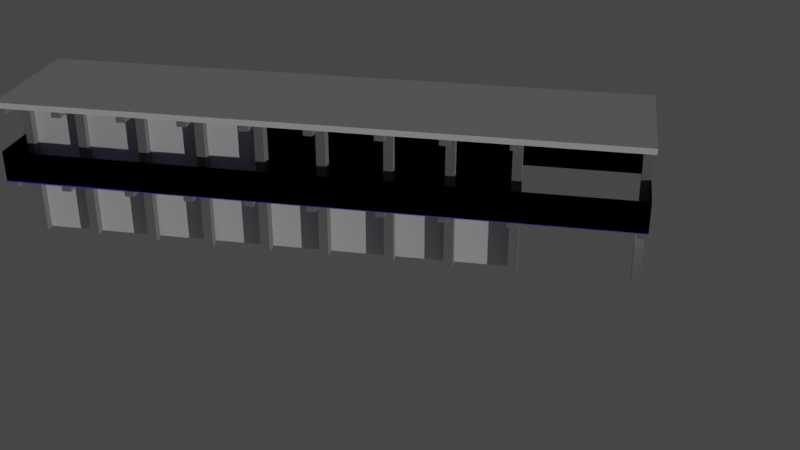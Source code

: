 # Source: Edificio-H.blend  (saved by Blender 2.90.8; exported with 4.5.12 LTS)
import bpy
from mathutils import Matrix  # noqa: F401  (used for matrix-valued properties, if any)

bpy.ops.wm.read_factory_settings(use_empty=True)
scene = bpy.context.scene
scene.name = 'Scene'

# ---- collections
col_collection = bpy.data.collections.new('Collection'); scene.collection.children.link(col_collection)

# ---- materials (node trees are filled in below, after node groups)
mat_material_001 = bpy.data.materials.new('Material.001')
mat_material_001.use_transparent_shadow = False
mat_barandera = bpy.data.materials.new('Barandera')
mat_barandera.use_transparent_shadow = False
mat_barandera.diffuse_color = (0.1169, 0.1003, 0.8, 1.0)
mat_columnas = bpy.data.materials.new('Columnas')
mat_columnas.use_transparent_shadow = False
mat_columnas.diffuse_color = (0.233, 0.233, 0.233, 1.0)

# ---- material node trees
mat_material_001.use_nodes = True; mat_material_001.node_tree.nodes.clear()
_N = mat_material_001.node_tree.nodes; _L = mat_material_001.node_tree.links
n0 = _N.new('ShaderNodeBsdfPrincipled'); n0.name = 'Principled BSDF'; n0.location = (10, 300)
n0.distribution = 'GGX'
n0.subsurface_method = 'BURLEY'
n0.inputs[3].default_value = 1.45
n0.inputs[27].default_value = (0.0, 0.0, 0.0, 1.0)
n0.inputs[28].default_value = 1.0
n1 = _N.new('ShaderNodeOutputMaterial'); n1.name = 'Material Output'; n1.location = (300, 300)
_L.new(n0.outputs[0], n1.inputs[0])
n1.is_active_output = True

# ---- world
world_world = bpy.data.worlds.new('World'); scene.world = world_world
world_world.use_nodes = True; world_world.node_tree.nodes.clear()
_N = world_world.node_tree.nodes; _L = world_world.node_tree.links
n0 = _N.new('ShaderNodeOutputWorld'); n0.name = 'World Output'; n0.location = (300, 300)
n1 = _N.new('ShaderNodeBackground'); n1.name = 'Background'; n1.location = (10, 300)
n1.inputs[0].default_value = (0.05088, 0.05088, 0.05088, 1.0)
_L.new(n1.outputs[0], n0.inputs[0])
n0.is_active_output = True
world_world.color = (0.05088, 0.05088, 0.05088)
world_world.use_sun_shadow = False
world_world.sun_shadow_jitter_overblur = 0.0

# ---- cameras
cam_camera = bpy.data.cameras.new('Camera')
cam_camera.clip_end = 100.0
cam_camera.ortho_scale = 7.314
cam_camera_001 = bpy.data.cameras.new('Camera.001')
cam_camera_001.clip_end = 100.0
cam_camera_001.ortho_scale = 7.314
cam_camera_002 = bpy.data.cameras.new('Camera.002')
cam_camera_002.clip_end = 100.0
cam_camera_002.ortho_scale = 7.314

# ---- lights
light_foco = bpy.data.lights.new('Foco', 'SPOT')
light_foco.transmission_factor = 0.0
light_foco.shadow_soft_size = 0.25
light_foco.shadow_maximum_resolution = 0.006
light_foco.use_absolute_resolution = True
light_foco_001 = bpy.data.lights.new('Foco.001', 'SPOT')
light_foco_001.transmission_factor = 0.0
light_foco_001.shadow_soft_size = 0.25
light_foco_001.shadow_maximum_resolution = 0.006
light_foco_001.use_absolute_resolution = True
light_foco_001.spot_size = 2.896
light_sol = bpy.data.lights.new('Sol', 'SUN')
light_sol.transmission_factor = 0.0
light_sol.energy = 1.0
light_sol.shadow_soft_size = 0.125

# ---- meshes
me_cube = bpy.data.meshes.new('Cube')
me_cube.from_pydata([(1.0, 1.0, 1.0), (1.0, 1.0, -1.0), (1.0, -1.0, 1.0), (1.0, -1.0, -1.0), (-1.0, 1.0, 1.0), (-1.0, 1.0, -1.0), (-1.0, -1.0, 1.0), (-1.0, -1.0, -1.0), (0.6, 1.0, -1.0), (0.2, 1.0, -1.0), (-0.2, 1.0, -1.0), (-0.6, 1.0, -1.0), (0.6, -1.0, 1.0), (0.2, -1.0, 1.0), (-0.2, -1.0, 1.0), (-0.6, -1.0, 1.0), (-0.6, -1.0, -1.0), (-0.2, -1.0, -1.0), (0.2, -1.0, -1.0), (0.6, -1.0, -1.0), (-0.6, 1.0, 1.0), (-0.2, 1.0, 1.0), (0.2, 1.0, 1.0), (0.6, 1.0, 1.0), (-0.8, 1.0, -1.0), (-0.8, -1.0, 1.0), (-0.8, -1.0, -1.0), (-0.8, 1.0, 1.0), (0.0, 1.0, -1.0), (0.0, -1.0, 1.0), (0.0, -1.0, -1.0), (0.0, 1.0, 1.0), (-0.4, 1.0, -1.0), (-0.4, -1.0, 1.0), (-0.4, -1.0, -1.0), (-0.4, 1.0, 1.0), (0.4, 1.0, -1.0), (0.4, -1.0, 1.0), (0.4, -1.0, -1.0), (0.4, 1.0, 1.0), (-0.8, -1.05, 1.0), (-0.8, -1.05, -1.0), (-0.4, -1.039, 1.0), (-0.4, -1.039, -1.0), (0.0, -1.0, 1.0), (0.0, -1.0, -1.0), (0.0, -1.036, 1.0), (0.0, -1.036, -1.0), (0.4, -1.0, 1.0), (0.4, -1.0, -1.0), (0.4, -1.068, 1.0), (0.4, -1.068, -1.0), (0.6, 1.0, 0.9481), (0.6, -1.0, 0.9481)], [], [(27, 4, 6, 25), (26, 25, 6, 7), (7, 6, 4, 5), (1, 0, 2, 3), (24, 27, 20, 11), (32, 35, 21, 10), (28, 31, 22, 9), (36, 39, 23, 8), (24, 11, 16, 26), (32, 10, 17, 34), (28, 9, 18, 30), (36, 8, 19, 38), (38, 37, 13, 18), (30, 29, 14, 17), (34, 33, 15, 16), (39, 22, 13, 37), (31, 21, 14, 29), (35, 20, 15, 33), (5, 24, 26, 7), (5, 4, 27, 24), (16, 15, 25, 26), (20, 27, 25, 15), (22, 31, 29, 13), (18, 13, 29, 30), (10, 28, 30, 17), (10, 21, 31, 28), (21, 35, 33, 14), (17, 14, 33, 34), (11, 32, 34, 16), (11, 20, 35, 32), (23, 39, 37, 12), (19, 12, 37, 38), (9, 36, 38, 18), (9, 22, 39, 36), (26, 25, 40, 41), (34, 33, 42, 43), (45, 44, 46, 47), (49, 48, 50, 51), (19, 8, 52, 53)])
_uv = me_cube.uv_layers.new(name='UVMap')
_uv.uv.foreach_set('vector', [0.85, 0.5, 0.875, 0.5, 0.875, 0.75, 0.85, 0.75, 0.375, 0.975, 0.625, 0.975, 0.625, 1.0, 0.375, 1.0, 0.375, 0.0, 0.625, 0.0, 0.625, 0.25, 0.375, 0.25, 0.375, 0.5, 0.625, 0.5, 0.625, 0.75, 0.375, 0.75, 0.375, 0.275, 0.625, 0.275, 0.625, 0.3, 0.375, 0.3, 0.375, 0.325, 0.625, 0.325, 0.625, 0.35, 0.375, 0.35, 0.375, 0.375, 0.625, 0.375, 0.625, 0.4, 0.375, 0.4, 0.375, 0.425, 0.625, 0.425, 0.625, 0.45, 0.375, 0.45, 0.15, 0.5, 0.175, 0.5, 0.175, 0.75, 0.15, 0.75, 0.2, 0.5, 0.225, 0.5, 0.225, 0.75, 0.2, 0.75, 0.25, 0.5, 0.275, 0.5, 0.275, 0.75, 0.25, 0.75, 0.3, 0.5, 0.325, 0.5, 0.325, 0.75, 0.3, 0.75, 0.375, 0.825, 0.625, 0.825, 0.625, 0.85, 0.375, 0.85, 0.375, 0.875, 0.625, 0.875, 0.625, 0.9, 0.375, 0.9, 0.375, 0.925, 0.625, 0.925, 0.625, 0.95, 0.375, 0.95, 0.7, 0.5, 0.725, 0.5, 0.725, 0.75, 0.7, 0.75, 0.75, 0.5, 0.775, 0.5, 0.775, 0.75, 0.75, 0.75, 0.8, 0.5, 0.825, 0.5, 0.825, 0.75, 0.8, 0.75, 0.125, 0.5, 0.15, 0.5, 0.15, 0.75, 0.125, 0.75, 0.375, 0.25, 0.625, 0.25, 0.625, 0.275, 0.375, 0.275, 0.375, 0.95, 0.625, 0.95, 0.625, 0.975, 0.375, 0.975, 0.825, 0.5, 0.85, 0.5, 0.85, 0.75, 0.825, 0.75, 0.725, 0.5, 0.75, 0.5, 0.75, 0.75, 0.725, 0.75, 0.375, 0.85, 0.625, 0.85, 0.625, 0.875, 0.375, 0.875, 0.225, 0.5, 0.25, 0.5, 0.25, 0.75, 0.225, 0.75, 0.375, 0.35, 0.625, 0.35, 0.625, 0.375, 0.375, 0.375, 0.775, 0.5, 0.8, 0.5, 0.8, 0.75, 0.775, 0.75, 0.375, 0.9, 0.625, 0.9, 0.625, 0.925, 0.375, 0.925, 0.175, 0.5, 0.2, 0.5, 0.2, 0.75, 0.175, 0.75, 0.375, 0.3, 0.625, 0.3, 0.625, 0.325, 0.375, 0.325, 0.675, 0.5, 0.7, 0.5, 0.7, 0.75, 0.675, 0.75, 0.375, 0.8, 0.625, 0.8, 0.625, 0.825, 0.375, 0.825, 0.275, 0.5, 0.3, 0.5, 0.3, 0.75, 0.275, 0.75, 0.375, 0.4, 0.625, 0.4, 0.625, 0.425, 0.375, 0.425, 0.375, 0.975, 0.625, 0.975, 0.625, 0.975, 0.375, 0.975, 0.375, 0.925, 0.625, 0.925, 0.625, 0.925, 0.375, 0.925, 0.0, 0.0, 0.0, 0.0, 0.0, 0.0, 0.0, 0.0, 0.0, 0.0, 0.0, 0.0, 0.0, 0.0, 0.0, 0.0, 0.325, 0.75, 0.325, 0.5, 0.325, 0.5, 0.325, 0.75])
me_cube.materials.append(mat_material_001)
me_cube.use_remesh_preserve_volume = False
me_cube.use_remesh_preserve_attributes = False
me_cube.use_mirror_vertex_groups = False
me_cube.update()
me_cube_001 = bpy.data.meshes.new('Cube.001')
me_cube_001.from_pydata([(1.0, 1.0, 1.0), (1.0, 1.0, -1.0), (1.0, -1.0, 1.0), (1.0, -1.0, -1.0), (-1.0, 1.0, 1.0), (-1.0, 1.0, -1.0), (-1.0, -1.0, 1.0), (-1.0, -1.0, -1.0), (0.6, 1.0, -1.0), (0.2, 1.0, -1.0), (-0.2, 1.0, -1.0), (-0.6, 1.0, -1.0), (0.6, -1.0, 1.0), (0.2, -1.0, 1.0), (-0.2, -1.0, 1.0), (-0.6, -1.0, 1.0), (-0.6, -1.0, -1.0), (-0.2, -1.0, -1.0), (0.2, -1.0, -1.0), (0.6, -1.0, -1.0), (-0.6, 1.0, 1.0), (-0.2, 1.0, 1.0), (0.2, 1.0, 1.0), (0.6, 1.0, 1.0)], [], [(20, 4, 6, 15), (16, 15, 6, 7), (7, 6, 4, 5), (1, 0, 2, 3), (8, 23, 0, 1), (5, 4, 20, 11), (11, 20, 21, 10), (10, 21, 22, 9), (9, 22, 23, 8), (5, 11, 16, 7), (11, 10, 17, 16), (10, 9, 18, 17), (9, 8, 19, 18), (19, 12, 13, 18), (18, 13, 14, 17), (17, 14, 15, 16), (0, 23, 12, 2), (23, 22, 13, 12), (22, 21, 14, 13), (21, 20, 15, 14)])
_uv = me_cube_001.uv_layers.new(name='UVMap')
_uv.uv.foreach_set('vector', [0.825, 0.5, 0.875, 0.5, 0.875, 0.75, 0.825, 0.75, 0.375, 0.95, 0.625, 0.95, 0.625, 1.0, 0.375, 1.0, 0.375, 0.0, 0.625, 0.0, 0.625, 0.25, 0.375, 0.25, 0.375, 0.5, 0.625, 0.5, 0.625, 0.75, 0.375, 0.75, 0.375, 0.45, 0.625, 0.45, 0.625, 0.5, 0.375, 0.5, 0.375, 0.25, 0.625, 0.25, 0.625, 0.3, 0.375, 0.3, 0.375, 0.3, 0.625, 0.3, 0.625, 0.35, 0.375, 0.35, 0.375, 0.35, 0.625, 0.35, 0.625, 0.4, 0.375, 0.4, 0.375, 0.4, 0.625, 0.4, 0.625, 0.45, 0.375, 0.45, 0.125, 0.5, 0.175, 0.5, 0.175, 0.75, 0.125, 0.75, 0.175, 0.5, 0.225, 0.5, 0.225, 0.75, 0.175, 0.75, 0.225, 0.5, 0.275, 0.5, 0.275, 0.75, 0.225, 0.75, 0.275, 0.5, 0.325, 0.5, 0.325, 0.75, 0.275, 0.75, 0.375, 0.8, 0.625, 0.8, 0.625, 0.85, 0.375, 0.85, 0.375, 0.85, 0.625, 0.85, 0.625, 0.9, 0.375, 0.9, 0.375, 0.9, 0.625, 0.9, 0.625, 0.95, 0.375, 0.95, 0.625, 0.5, 0.675, 0.5, 0.675, 0.75, 0.625, 0.75, 0.675, 0.5, 0.725, 0.5, 0.725, 0.75, 0.675, 0.75, 0.725, 0.5, 0.775, 0.5, 0.775, 0.75, 0.725, 0.75, 0.775, 0.5, 0.825, 0.5, 0.825, 0.75, 0.775, 0.75])
me_cube_001.use_remesh_preserve_volume = False
me_cube_001.use_remesh_preserve_attributes = False
me_cube_001.use_mirror_vertex_groups = False
me_cube_001.update()
me_cube_002 = bpy.data.meshes.new('Cube.002')
me_cube_002.from_pydata([(1.0, 1.0, 1.0), (1.0, 1.0, -1.0), (1.0, -1.0, 1.0), (1.0, -1.0, -1.0), (-1.0, 1.0, 1.0), (-1.0, 1.0, -1.0), (-1.0, -1.0, 1.0), (-1.0, -1.0, -1.0), (0.6, 1.0, -1.0), (0.2, 1.0, -1.0), (-0.2, 1.0, -1.0), (-0.6, 1.0, -1.0), (0.6, -1.0, 1.0), (0.2, -1.0, 1.0), (-0.2, -1.0, 1.0), (-0.6, -1.112, 1.0), (-0.6, -1.112, -1.0), (-0.2, -1.0, -1.0), (0.2, -1.0, -1.0), (0.6, -1.0, -1.0), (-0.6, 1.0, 1.0), (-0.2, 1.0, 1.0), (0.2, 1.0, 1.0), (0.6, 1.0, 1.0), (-0.6, -1.296, 1.0), (-0.6, -1.296, -1.0), (-0.2, -1.0, 1.0), (-0.2, -1.0, -1.0), (-0.2, -1.0, 1.0), (-0.2, -1.0, -1.0), (-0.2, -1.0, 1.0), (-0.2, -1.0, -1.0), (-0.2, -1.345, 1.0), (-0.2, -1.345, -1.0), (0.2, -1.139, 1.0), (0.2, -1.139, -1.0), (0.6, -1.122, 1.0), (0.6, -1.122, -1.0), (-0.8, 1.0, -1.0), (-0.8, -1.056, 1.0), (-0.8, -1.056, -1.0), (-0.8, 1.0, 1.0), (-0.4, 1.0, -1.0), (-0.4, -1.056, 1.0), (-0.4, -1.056, -1.0), (-0.4, 1.0, 1.0), (0.0, 1.0, -1.0), (0.0, -1.0, 1.0), (0.0, -1.0, -1.0), (0.0, 1.0, 1.0), (0.4, 1.0, -1.0), (0.4, -1.0, 1.0), (0.4, -1.0, -1.0), (0.4, 1.0, 1.0), (0.8, 1.0, 1.0), (0.8, 1.0, -1.0), (-0.6815, -1.089, -1.0), (-0.6815, 1.0, 1.0), (-0.6815, 1.0, -1.0), (-0.6815, -1.089, 1.0), (-0.515, 1.0, -1.0), (-0.515, -1.088, 1.0), (-0.515, -1.088, -1.0), (-0.515, 1.0, 1.0), (0.07636, -1.0, -1.0), (0.07636, 1.0, 1.0), (0.07636, 1.0, -1.0), (0.07636, -1.0, 1.0), (0.2875, 1.0, -1.0), (0.2875, -1.0, 1.0), (0.2875, -1.0, -1.0), (0.2875, 1.0, 1.0), (0.6, 1.0, 1.021), (0.6, -1.0, 1.021)], [], [(41, 4, 6, 39), (40, 39, 6, 7), (7, 6, 4, 5), (1, 0, 2, 3), (55, 54, 0, 1), (58, 57, 20, 11), (42, 45, 21, 10), (66, 65, 22, 9), (50, 53, 23, 8), (58, 11, 16, 56), (42, 10, 17, 44), (66, 9, 18, 64), (50, 8, 19, 52), (70, 69, 13, 18), (48, 47, 14, 17), (62, 61, 15, 16), (71, 22, 13, 69), (49, 21, 14, 47), (63, 20, 15, 61), (16, 15, 24, 25), (27, 26, 28, 29), (29, 28, 30, 31), (31, 30, 32, 33), (13, 18, 35, 34), (12, 19, 37, 36), (5, 38, 40, 7), (5, 4, 41, 38), (56, 59, 39, 40), (57, 41, 39, 59), (21, 45, 43, 14), (17, 14, 43, 44), (60, 42, 44, 62), (60, 63, 45, 42), (65, 49, 47, 67), (64, 67, 47, 48), (10, 46, 48, 17), (10, 21, 49, 46), (23, 53, 51, 12), (19, 12, 51, 52), (68, 50, 52, 70), (68, 71, 53, 50), (8, 23, 54, 55), (20, 57, 59, 15), (16, 15, 59, 56), (38, 58, 56, 40), (38, 41, 57, 58), (11, 20, 63, 60), (11, 60, 62, 16), (45, 63, 61, 43), (44, 43, 61, 62), (18, 13, 67, 64), (22, 65, 67, 13), (46, 66, 64, 48), (46, 49, 65, 66), (9, 22, 71, 68), (9, 68, 70, 18), (53, 71, 69, 51), (52, 51, 69, 70), (19, 8, 72, 73)])
_uv = me_cube_002.uv_layers.new(name='UVMap')
_uv.uv.foreach_set('vector', [0.85, 0.5, 0.875, 0.5, 0.875, 0.75, 0.85, 0.75, 0.375, 0.975, 0.625, 0.975, 0.625, 1.0, 0.375, 1.0, 0.375, 0.0, 0.625, 0.0, 0.625, 0.25, 0.375, 0.25, 0.375, 0.5, 0.625, 0.5, 0.625, 0.75, 0.375, 0.75, 0.375, 0.475, 0.625, 0.475, 0.625, 0.5, 0.375, 0.5, 0.375, 0.2898, 0.625, 0.2898, 0.625, 0.3, 0.375, 0.3, 0.375, 0.325, 0.625, 0.325, 0.625, 0.35, 0.375, 0.35, 0.375, 0.3845, 0.625, 0.3845, 0.625, 0.4, 0.375, 0.4, 0.375, 0.425, 0.625, 0.425, 0.625, 0.45, 0.375, 0.45, 0.1648, 0.5, 0.175, 0.5, 0.175, 0.75, 0.1648, 0.75, 0.2, 0.5, 0.225, 0.5, 0.225, 0.75, 0.2, 0.75, 0.2595, 0.5, 0.275, 0.5, 0.275, 0.75, 0.2595, 0.75, 0.3, 0.5, 0.325, 0.5, 0.325, 0.75, 0.3, 0.75, 0.375, 0.8391, 0.625, 0.8391, 0.625, 0.85, 0.375, 0.85, 0.375, 0.875, 0.625, 0.875, 0.625, 0.9, 0.375, 0.9, 0.375, 0.9394, 0.625, 0.9394, 0.625, 0.95, 0.375, 0.95, 0.7141, 0.5, 0.725, 0.5, 0.725, 0.75, 0.7141, 0.75, 0.75, 0.5, 0.775, 0.5, 0.775, 0.75, 0.75, 0.75, 0.8144, 0.5, 0.825, 0.5, 0.825, 0.75, 0.8144, 0.75, 0.375, 0.95, 0.625, 0.95, 0.625, 0.95, 0.375, 0.95, 0.0, 0.0, 0.0, 0.0, 0.0, 0.0, 0.0, 0.0, 0.0, 0.0, 0.0, 0.0, 0.0, 0.0, 0.0, 0.0, 0.0, 0.0, 0.0, 0.0, 0.0, 0.0, 0.0, 0.0, 0.625, 0.85, 0.375, 0.85, 0.375, 0.85, 0.625, 0.85, 0.625, 0.8, 0.375, 0.8, 0.375, 0.8, 0.625, 0.8, 0.125, 0.5, 0.15, 0.5, 0.15, 0.75, 0.125, 0.75, 0.375, 0.25, 0.625, 0.25, 0.625, 0.275, 0.375, 0.275, 0.375, 0.9602, 0.625, 0.9602, 0.625, 0.975, 0.375, 0.975, 0.8352, 0.5, 0.85, 0.5, 0.85, 0.75, 0.8352, 0.75, 0.775, 0.5, 0.8, 0.5, 0.8, 0.75, 0.775, 0.75, 0.375, 0.9, 0.625, 0.9, 0.625, 0.925, 0.375, 0.925, 0.1856, 0.5, 0.2, 0.5, 0.2, 0.75, 0.1856, 0.75, 0.375, 0.3106, 0.625, 0.3106, 0.625, 0.325, 0.375, 0.325, 0.7405, 0.5, 0.75, 0.5, 0.75, 0.75, 0.7405, 0.75, 0.375, 0.8655, 0.625, 0.8655, 0.625, 0.875, 0.375, 0.875, 0.225, 0.5, 0.25, 0.5, 0.25, 0.75, 0.225, 0.75, 0.375, 0.35, 0.625, 0.35, 0.625, 0.375, 0.375, 0.375, 0.675, 0.5, 0.7, 0.5, 0.7, 0.75, 0.675, 0.75, 0.375, 0.8, 0.625, 0.8, 0.625, 0.825, 0.375, 0.825, 0.2859, 0.5, 0.3, 0.5, 0.3, 0.75, 0.2859, 0.75, 0.375, 0.4109, 0.625, 0.4109, 0.625, 0.425, 0.375, 0.425, 0.375, 0.45, 0.625, 0.45, 0.625, 0.475, 0.375, 0.475, 0.825, 0.5, 0.8352, 0.5, 0.8352, 0.75, 0.825, 0.75, 0.375, 0.95, 0.625, 0.95, 0.625, 0.9602, 0.375, 0.9602, 0.15, 0.5, 0.1648, 0.5, 0.1648, 0.75, 0.15, 0.75, 0.375, 0.275, 0.625, 0.275, 0.625, 0.2898, 0.375, 0.2898, 0.375, 0.3, 0.625, 0.3, 0.625, 0.3106, 0.375, 0.3106, 0.175, 0.5, 0.1856, 0.5, 0.1856, 0.75, 0.175, 0.75, 0.8, 0.5, 0.8144, 0.5, 0.8144, 0.75, 0.8, 0.75, 0.375, 0.925, 0.625, 0.925, 0.625, 0.9394, 0.375, 0.9394, 0.375, 0.85, 0.625, 0.85, 0.625, 0.8655, 0.375, 0.8655, 0.725, 0.5, 0.7405, 0.5, 0.7405, 0.75, 0.725, 0.75, 0.25, 0.5, 0.2595, 0.5, 0.2595, 0.75, 0.25, 0.75, 0.375, 0.375, 0.625, 0.375, 0.625, 0.3845, 0.375, 0.3845, 0.375, 0.4, 0.625, 0.4, 0.625, 0.4109, 0.375, 0.4109, 0.275, 0.5, 0.2859, 0.5, 0.2859, 0.75, 0.275, 0.75, 0.7, 0.5, 0.7141, 0.5, 0.7141, 0.75, 0.7, 0.75, 0.375, 0.825, 0.625, 0.825, 0.625, 0.8391, 0.375, 0.8391, 0.325, 0.75, 0.325, 0.5, 0.325, 0.5, 0.325, 0.75])
me_cube_002.materials.append(mat_material_001)
me_cube_002.use_remesh_preserve_volume = False
me_cube_002.use_remesh_preserve_attributes = False
me_cube_002.use_mirror_vertex_groups = False
me_cube_002.update()
me_cube_003 = bpy.data.meshes.new('Cube.003')
me_cube_003.from_pydata([(1.0, 1.0, -0.1777), (1.0, 1.0, -1.006), (1.0, -1.0, -0.1777), (1.0, -1.0, -1.006), (-1.0, 1.0, -0.1777), (-1.0, 1.0, -1.006), (-1.0, -1.0, -0.1777), (-1.0, -1.0, -1.006), (0.6, 1.0, -1.006), (0.2, 1.0, -1.006), (-0.2, 1.0, -1.006), (-0.6, 1.0, -1.006), (0.6, -1.0, -0.1777), (0.2, -1.0, -0.1777), (-0.2, -1.0, -0.1777), (-0.6, -1.0, -0.1777), (-0.6, -1.0, -1.006), (-0.2, -1.0, -1.006), (0.2, -1.0, -1.006), (0.6, -1.0, -1.006), (-0.6, 1.0, -0.1777), (-0.2, 1.0, -0.1777), (0.2, 1.0, -0.1777), (0.6, 1.0, -0.1777), (1.0, 1.0, -0.1777), (1.0, -1.0, -0.1777), (-1.0, 1.0, -0.1777), (-1.0, -1.0, -0.1777), (0.6, -1.0, -0.1777), (0.2, -1.0, -0.1777), (-0.2, -1.0, -0.1777), (-0.6, -1.0, -0.1777), (-0.6, 1.0, -0.1777), (-0.2, 1.0, -0.1777), (0.2, 1.0, -0.1777), (0.6, 1.0, -0.1777), (-0.6, -1.0, -0.9725), (-1.0, -1.0, -0.9725), (-1.0, 1.0, -0.9725), (-0.6, 1.0, -0.9725), (1.0, 1.0, -0.9873), (1.0, -1.0, -0.9873), (0.6, 1.0, -0.9873), (0.6, -1.0, -0.9873), (0.2, -1.0, -0.9873), (-0.2, -1.0, -0.9873), (-0.6, -1.0, -0.9873), (-0.6, 1.0, -0.9873), (-0.2, 1.0, -0.9873), (0.2, 1.0, -0.9873)], [], [(6, 15, 36, 37), (16, 15, 6, 7), (7, 6, 4, 5), (8, 1, 3, 19), (1, 0, 2, 3), (5, 11, 16, 7), (11, 10, 17, 16), (10, 9, 18, 17), (9, 8, 19, 18), (3, 2, 12, 19), (19, 12, 13, 18), (18, 13, 14, 17), (17, 14, 15, 16), (2, 0, 40, 41), (13, 12, 43, 44), (0, 2, 25, 24), (2, 12, 28, 25), (4, 6, 27, 26), (20, 4, 26, 32), (12, 13, 29, 28), (23, 0, 24, 35), (20, 21, 33, 32), (23, 12, 28, 35), (13, 14, 30, 29), (21, 22, 34, 33), (22, 13, 29, 34), (14, 15, 31, 30), (22, 23, 35, 34), (21, 14, 30, 33), (15, 20, 32, 31), (6, 15, 31, 27), (39, 38, 37, 36), (4, 6, 37, 38), (40, 42, 43, 41), (42, 49, 44, 43), (49, 48, 45, 44), (48, 47, 46, 45), (14, 13, 44, 45), (15, 14, 45, 46), (12, 2, 41, 43)])
_uv = me_cube_003.uv_layers.new(name='UVMap')
_uv.uv.foreach_set('vector', [0.625, 1.0, 0.625, 0.95, 0.625, 0.95, 0.625, 1.0, 0.375, 0.95, 0.625, 0.95, 0.625, 1.0, 0.375, 1.0, 0.375, 0.0, 0.625, 0.0, 0.625, 0.25, 0.375, 0.25, 0.325, 0.5, 0.375, 0.5, 0.375, 0.75, 0.325, 0.75, 0.375, 0.5, 0.625, 0.5, 0.625, 0.75, 0.375, 0.75, 0.125, 0.5, 0.175, 0.5, 0.175, 0.75, 0.125, 0.75, 0.175, 0.5, 0.225, 0.5, 0.225, 0.75, 0.175, 0.75, 0.225, 0.5, 0.275, 0.5, 0.275, 0.75, 0.225, 0.75, 0.275, 0.5, 0.325, 0.5, 0.325, 0.75, 0.275, 0.75, 0.375, 0.75, 0.625, 0.75, 0.625, 0.8, 0.375, 0.8, 0.375, 0.8, 0.625, 0.8, 0.625, 0.85, 0.375, 0.85, 0.375, 0.85, 0.625, 0.85, 0.625, 0.9, 0.375, 0.9, 0.375, 0.9, 0.625, 0.9, 0.625, 0.95, 0.375, 0.95, 0.625, 0.75, 0.625, 0.5, 0.625, 0.5, 0.625, 0.75, 0.625, 0.85, 0.625, 0.8, 0.625, 0.8, 0.625, 0.85, 0.625, 0.5, 0.625, 0.75, 0.625, 0.75, 0.625, 0.5, 0.625, 0.75, 0.625, 0.8, 0.625, 0.8, 0.625, 0.75, 0.875, 0.5, 0.875, 0.75, 0.875, 0.75, 0.875, 0.5, 0.825, 0.5, 0.875, 0.5, 0.875, 0.5, 0.825, 0.5, 0.625, 0.8, 0.625, 0.85, 0.625, 0.85, 0.625, 0.8, 0.625, 0.45, 0.625, 0.5, 0.625, 0.5, 0.625, 0.45, 0.625, 0.3, 0.625, 0.35, 0.625, 0.35, 0.625, 0.3, 0.675, 0.5, 0.675, 0.75, 0.675, 0.75, 0.675, 0.5, 0.625, 0.85, 0.625, 0.9, 0.625, 0.9, 0.625, 0.85, 0.625, 0.35, 0.625, 0.4, 0.625, 0.4, 0.625, 0.35, 0.725, 0.5, 0.725, 0.75, 0.725, 0.75, 0.725, 0.5, 0.625, 0.9, 0.625, 0.95, 0.625, 0.95, 0.625, 0.9, 0.625, 0.4, 0.625, 0.45, 0.625, 0.45, 0.625, 0.4, 0.775, 0.5, 0.775, 0.75, 0.775, 0.75, 0.775, 0.5, 0.825, 0.75, 0.825, 0.5, 0.825, 0.5, 0.825, 0.75, 0.875, 0.75, 0.825, 0.75, 0.825, 0.75, 0.875, 0.75, 0.825, 0.5, 0.875, 0.5, 0.875, 0.75, 0.825, 0.75, 0.625, 0.25, 0.625, 0.0, 0.625, 0.0, 0.625, 0.25, 0.625, 0.5, 0.675, 0.5, 0.675, 0.75, 0.625, 0.75, 0.675, 0.5, 0.725, 0.5, 0.725, 0.75, 0.675, 0.75, 0.725, 0.5, 0.775, 0.5, 0.775, 0.75, 0.725, 0.75, 0.775, 0.5, 0.825, 0.5, 0.825, 0.75, 0.775, 0.75, 0.625, 0.9, 0.625, 0.85, 0.625, 0.85, 0.625, 0.9, 0.625, 0.95, 0.625, 0.9, 0.625, 0.9, 0.625, 0.95, 0.625, 0.8, 0.625, 0.75, 0.625, 0.75, 0.625, 0.8])
me_cube_003.materials.append(mat_barandera)
me_cube_003.use_remesh_preserve_volume = False
me_cube_003.use_remesh_preserve_attributes = False
me_cube_003.use_mirror_vertex_groups = False
me_cube_003.update()
me_cube_006 = bpy.data.meshes.new('Cube.006')
me_cube_006.from_pydata([(1.0, 1.0, 1.0), (1.0, 1.0, -1.0), (1.0, -1.0, 1.0), (1.0, -1.0, -1.0), (-1.0, 1.0, 1.0), (-1.0, 1.0, -1.0), (-1.0, -1.0, 1.0), (-1.0, -1.0, -1.0), (0.6, 1.0, -1.0), (0.2, 1.0, -1.0), (-0.2, 1.0, -1.0), (-0.6, 1.0, -1.0), (0.6, -1.0, 1.0), (0.2, -1.0, 1.0), (-0.2, -1.0, 1.0), (-0.6, -1.0, 1.0), (-0.6, -1.0, -1.0), (-0.2, -1.0, -1.0), (0.2, -1.0, -1.0), (0.6, -1.0, -1.0), (-0.6, 1.0, 1.0), (-0.2, 1.0, 1.0), (0.2, 1.0, 1.0), (0.6, 1.0, 1.0)], [], [(20, 4, 6, 15), (16, 15, 6, 7), (7, 6, 4, 5), (8, 1, 3, 19), (1, 0, 2, 3), (8, 23, 0, 1), (5, 4, 20, 11), (11, 20, 21, 10), (10, 21, 22, 9), (9, 22, 23, 8), (5, 11, 16, 7), (11, 10, 17, 16), (10, 9, 18, 17), (9, 8, 19, 18), (3, 2, 12, 19), (19, 12, 13, 18), (18, 13, 14, 17), (17, 14, 15, 16), (0, 23, 12, 2), (23, 22, 13, 12), (22, 21, 14, 13), (21, 20, 15, 14)])
_uv = me_cube_006.uv_layers.new(name='UVMap')
_uv.uv.foreach_set('vector', [0.825, 0.5, 0.875, 0.5, 0.875, 0.75, 0.825, 0.75, 0.375, 0.95, 0.625, 0.95, 0.625, 1.0, 0.375, 1.0, 0.375, 0.0, 0.625, 0.0, 0.625, 0.25, 0.375, 0.25, 0.325, 0.5, 0.375, 0.5, 0.375, 0.75, 0.325, 0.75, 0.375, 0.5, 0.625, 0.5, 0.625, 0.75, 0.375, 0.75, 0.375, 0.45, 0.625, 0.45, 0.625, 0.5, 0.375, 0.5, 0.375, 0.25, 0.625, 0.25, 0.625, 0.3, 0.375, 0.3, 0.375, 0.3, 0.625, 0.3, 0.625, 0.35, 0.375, 0.35, 0.375, 0.35, 0.625, 0.35, 0.625, 0.4, 0.375, 0.4, 0.375, 0.4, 0.625, 0.4, 0.625, 0.45, 0.375, 0.45, 0.125, 0.5, 0.175, 0.5, 0.175, 0.75, 0.125, 0.75, 0.175, 0.5, 0.225, 0.5, 0.225, 0.75, 0.175, 0.75, 0.225, 0.5, 0.275, 0.5, 0.275, 0.75, 0.225, 0.75, 0.275, 0.5, 0.325, 0.5, 0.325, 0.75, 0.275, 0.75, 0.375, 0.75, 0.625, 0.75, 0.625, 0.8, 0.375, 0.8, 0.375, 0.8, 0.625, 0.8, 0.625, 0.85, 0.375, 0.85, 0.375, 0.85, 0.625, 0.85, 0.625, 0.9, 0.375, 0.9, 0.375, 0.9, 0.625, 0.9, 0.625, 0.95, 0.375, 0.95, 0.625, 0.5, 0.675, 0.5, 0.675, 0.75, 0.625, 0.75, 0.675, 0.5, 0.725, 0.5, 0.725, 0.75, 0.675, 0.75, 0.725, 0.5, 0.775, 0.5, 0.775, 0.75, 0.725, 0.75, 0.775, 0.5, 0.825, 0.5, 0.825, 0.75, 0.775, 0.75])
me_cube_006.use_remesh_preserve_volume = False
me_cube_006.use_remesh_preserve_attributes = False
me_cube_006.use_mirror_vertex_groups = False
me_cube_006.update()
me_cubo = bpy.data.meshes.new('Cubo')
me_cubo.from_pydata([(-1.0, -1.0, -1.0), (-1.0, -1.0, 1.0), (-1.0, 1.0, -1.0), (-1.0, 1.0, 1.0), (1.0, -1.0, -1.0), (1.0, -1.0, 1.0), (1.0, 1.0, -1.0), (1.0, 1.0, 1.0)], [], [(0, 1, 3, 2), (2, 3, 7, 6), (6, 7, 5, 4), (4, 5, 1, 0), (2, 6, 4, 0), (7, 3, 1, 5)])
_uv = me_cubo.uv_layers.new(name='MapaUV')
_uv.uv.foreach_set('vector', [0.375, 0.0, 0.625, 0.0, 0.625, 0.25, 0.375, 0.25, 0.375, 0.25, 0.625, 0.25, 0.625, 0.5, 0.375, 0.5, 0.375, 0.5, 0.625, 0.5, 0.625, 0.75, 0.375, 0.75, 0.375, 0.75, 0.625, 0.75, 0.625, 1.0, 0.375, 1.0, 0.125, 0.5, 0.375, 0.5, 0.375, 0.75, 0.125, 0.75, 0.625, 0.5, 0.875, 0.5, 0.875, 0.75, 0.625, 0.75])
me_cubo.materials.append(mat_columnas)
me_cubo.use_remesh_fix_poles = True
me_cubo.use_remesh_preserve_attributes = False
me_cubo.use_mirror_vertex_groups = False
me_cubo.update()
me_cubo_001 = bpy.data.meshes.new('Cubo.001')
me_cubo_001.from_pydata([(-1.0, -1.0, -1.0), (-1.0, -1.0, 1.0), (-1.0, 1.0, -1.0), (-1.0, 1.0, 1.0), (1.0, -1.0, -1.0), (1.0, -1.0, 1.0), (1.0, 1.0, -1.0), (1.0, 1.0, 1.0)], [], [(0, 1, 3, 2), (2, 3, 7, 6), (6, 7, 5, 4), (4, 5, 1, 0), (2, 6, 4, 0), (7, 3, 1, 5)])
_uv = me_cubo_001.uv_layers.new(name='MapaUV')
_uv.uv.foreach_set('vector', [0.375, 0.0, 0.625, 0.0, 0.625, 0.25, 0.375, 0.25, 0.375, 0.25, 0.625, 0.25, 0.625, 0.5, 0.375, 0.5, 0.375, 0.5, 0.625, 0.5, 0.625, 0.75, 0.375, 0.75, 0.375, 0.75, 0.625, 0.75, 0.625, 1.0, 0.375, 1.0, 0.125, 0.5, 0.375, 0.5, 0.375, 0.75, 0.125, 0.75, 0.625, 0.5, 0.875, 0.5, 0.875, 0.75, 0.625, 0.75])
me_cubo_001.materials.append(mat_columnas)
me_cubo_001.use_remesh_fix_poles = True
me_cubo_001.use_remesh_preserve_attributes = False
me_cubo_001.use_mirror_vertex_groups = False
me_cubo_001.update()
me_cubo_002 = bpy.data.meshes.new('Cubo.002')
me_cubo_002.from_pydata([(-1.0, -1.0, -1.0), (-1.0, -1.0, 1.0), (-1.0, 1.0, -1.0), (-1.0, 1.0, 1.0), (1.0, -1.0, -1.0), (1.0, -1.0, 1.0), (1.0, 1.0, -1.0), (1.0, 1.0, 1.0)], [], [(0, 1, 3, 2), (2, 3, 7, 6), (6, 7, 5, 4), (4, 5, 1, 0), (2, 6, 4, 0), (7, 3, 1, 5)])
_uv = me_cubo_002.uv_layers.new(name='MapaUV')
_uv.uv.foreach_set('vector', [0.375, 0.0, 0.625, 0.0, 0.625, 0.25, 0.375, 0.25, 0.375, 0.25, 0.625, 0.25, 0.625, 0.5, 0.375, 0.5, 0.375, 0.5, 0.625, 0.5, 0.625, 0.75, 0.375, 0.75, 0.375, 0.75, 0.625, 0.75, 0.625, 1.0, 0.375, 1.0, 0.125, 0.5, 0.375, 0.5, 0.375, 0.75, 0.125, 0.75, 0.625, 0.5, 0.875, 0.5, 0.875, 0.75, 0.625, 0.75])
me_cubo_002.materials.append(mat_columnas)
me_cubo_002.use_remesh_fix_poles = True
me_cubo_002.use_remesh_preserve_attributes = False
me_cubo_002.use_mirror_vertex_groups = False
me_cubo_002.update()
me_cubo_003 = bpy.data.meshes.new('Cubo.003')
me_cubo_003.from_pydata([(-1.0, -1.0, -1.0), (-1.0, -1.0, 1.0), (-1.0, 1.0, -1.0), (-1.0, 1.0, 1.0), (1.0, -1.0, -1.0), (1.0, -1.0, 1.0), (1.0, 1.0, -1.0), (1.0, 1.0, 1.0)], [], [(0, 1, 3, 2), (2, 3, 7, 6), (6, 7, 5, 4), (4, 5, 1, 0), (2, 6, 4, 0), (7, 3, 1, 5)])
_uv = me_cubo_003.uv_layers.new(name='MapaUV')
_uv.uv.foreach_set('vector', [0.375, 0.0, 0.625, 0.0, 0.625, 0.25, 0.375, 0.25, 0.375, 0.25, 0.625, 0.25, 0.625, 0.5, 0.375, 0.5, 0.375, 0.5, 0.625, 0.5, 0.625, 0.75, 0.375, 0.75, 0.375, 0.75, 0.625, 0.75, 0.625, 1.0, 0.375, 1.0, 0.125, 0.5, 0.375, 0.5, 0.375, 0.75, 0.125, 0.75, 0.625, 0.5, 0.875, 0.5, 0.875, 0.75, 0.625, 0.75])
me_cubo_003.materials.append(mat_columnas)
me_cubo_003.use_remesh_fix_poles = True
me_cubo_003.use_remesh_preserve_attributes = False
me_cubo_003.use_mirror_vertex_groups = False
me_cubo_003.update()
me_cubo_004 = bpy.data.meshes.new('Cubo.004')
me_cubo_004.from_pydata([(-1.0, -1.0, -1.0), (-1.0, -1.0, 1.0), (-1.0, 1.0, -1.0), (-1.0, 1.0, 1.0), (1.0, -1.0, -1.0), (1.0, -1.0, 1.0), (1.0, 1.0, -1.0), (1.0, 1.0, 1.0)], [], [(0, 1, 3, 2), (2, 3, 7, 6), (6, 7, 5, 4), (4, 5, 1, 0), (2, 6, 4, 0), (7, 3, 1, 5)])
_uv = me_cubo_004.uv_layers.new(name='MapaUV')
_uv.uv.foreach_set('vector', [0.375, 0.0, 0.625, 0.0, 0.625, 0.25, 0.375, 0.25, 0.375, 0.25, 0.625, 0.25, 0.625, 0.5, 0.375, 0.5, 0.375, 0.5, 0.625, 0.5, 0.625, 0.75, 0.375, 0.75, 0.375, 0.75, 0.625, 0.75, 0.625, 1.0, 0.375, 1.0, 0.125, 0.5, 0.375, 0.5, 0.375, 0.75, 0.125, 0.75, 0.625, 0.5, 0.875, 0.5, 0.875, 0.75, 0.625, 0.75])
me_cubo_004.materials.append(mat_columnas)
me_cubo_004.use_remesh_fix_poles = True
me_cubo_004.use_remesh_preserve_attributes = False
me_cubo_004.use_mirror_vertex_groups = False
me_cubo_004.update()
me_cubo_005 = bpy.data.meshes.new('Cubo.005')
me_cubo_005.from_pydata([(-1.0, -1.0, -1.0), (-1.0, -1.0, 1.0), (-1.0, 1.0, -1.0), (-1.0, 1.0, 1.0), (1.0, -1.0, -1.0), (1.0, -1.0, 1.0), (1.0, 1.0, -1.0), (1.0, 1.0, 1.0)], [], [(0, 1, 3, 2), (2, 3, 7, 6), (6, 7, 5, 4), (4, 5, 1, 0), (2, 6, 4, 0), (7, 3, 1, 5)])
_uv = me_cubo_005.uv_layers.new(name='MapaUV')
_uv.uv.foreach_set('vector', [0.375, 0.0, 0.625, 0.0, 0.625, 0.25, 0.375, 0.25, 0.375, 0.25, 0.625, 0.25, 0.625, 0.5, 0.375, 0.5, 0.375, 0.5, 0.625, 0.5, 0.625, 0.75, 0.375, 0.75, 0.375, 0.75, 0.625, 0.75, 0.625, 1.0, 0.375, 1.0, 0.125, 0.5, 0.375, 0.5, 0.375, 0.75, 0.125, 0.75, 0.625, 0.5, 0.875, 0.5, 0.875, 0.75, 0.625, 0.75])
me_cubo_005.materials.append(mat_columnas)
me_cubo_005.use_remesh_fix_poles = True
me_cubo_005.use_remesh_preserve_attributes = False
me_cubo_005.use_mirror_vertex_groups = False
me_cubo_005.update()
me_cubo_006 = bpy.data.meshes.new('Cubo.006')
me_cubo_006.from_pydata([(-1.0, -1.0, -1.0), (-1.0, -1.0, 1.0), (-1.0, 1.0, -1.0), (-1.0, 1.0, 1.0), (1.0, -1.0, -1.0), (1.0, -1.0, 1.0), (1.0, 1.0, -1.0), (1.0, 1.0, 1.0)], [], [(0, 1, 3, 2), (2, 3, 7, 6), (6, 7, 5, 4), (4, 5, 1, 0), (2, 6, 4, 0), (7, 3, 1, 5)])
_uv = me_cubo_006.uv_layers.new(name='MapaUV')
_uv.uv.foreach_set('vector', [0.375, 0.0, 0.625, 0.0, 0.625, 0.25, 0.375, 0.25, 0.375, 0.25, 0.625, 0.25, 0.625, 0.5, 0.375, 0.5, 0.375, 0.5, 0.625, 0.5, 0.625, 0.75, 0.375, 0.75, 0.375, 0.75, 0.625, 0.75, 0.625, 1.0, 0.375, 1.0, 0.125, 0.5, 0.375, 0.5, 0.375, 0.75, 0.125, 0.75, 0.625, 0.5, 0.875, 0.5, 0.875, 0.75, 0.625, 0.75])
me_cubo_006.materials.append(mat_columnas)
me_cubo_006.use_remesh_fix_poles = True
me_cubo_006.use_remesh_preserve_attributes = False
me_cubo_006.use_mirror_vertex_groups = False
me_cubo_006.update()
me_cubo_007 = bpy.data.meshes.new('Cubo.007')
me_cubo_007.from_pydata([(-1.0, -1.0, -1.0), (-1.0, -1.0, 1.0), (-1.0, 1.0, -1.0), (-1.0, 1.0, 1.0), (1.0, -1.0, -1.0), (1.0, -1.0, 1.0), (1.0, 1.0, -1.0), (1.0, 1.0, 1.0)], [], [(0, 1, 3, 2), (2, 3, 7, 6), (6, 7, 5, 4), (4, 5, 1, 0), (2, 6, 4, 0), (7, 3, 1, 5)])
_uv = me_cubo_007.uv_layers.new(name='MapaUV')
_uv.uv.foreach_set('vector', [0.375, 0.0, 0.625, 0.0, 0.625, 0.25, 0.375, 0.25, 0.375, 0.25, 0.625, 0.25, 0.625, 0.5, 0.375, 0.5, 0.375, 0.5, 0.625, 0.5, 0.625, 0.75, 0.375, 0.75, 0.375, 0.75, 0.625, 0.75, 0.625, 1.0, 0.375, 1.0, 0.125, 0.5, 0.375, 0.5, 0.375, 0.75, 0.125, 0.75, 0.625, 0.5, 0.875, 0.5, 0.875, 0.75, 0.625, 0.75])
me_cubo_007.materials.append(mat_columnas)
me_cubo_007.use_remesh_fix_poles = True
me_cubo_007.use_remesh_preserve_attributes = False
me_cubo_007.use_mirror_vertex_groups = False
me_cubo_007.update()
me_cubo_008 = bpy.data.meshes.new('Cubo.008')
me_cubo_008.from_pydata([(-1.0, -1.0, -1.0), (-1.0, -1.0, 1.0), (-1.0, 1.0, -1.0), (-1.0, 1.0, 1.0), (1.0, -1.0, -1.0), (1.0, -1.0, 1.0), (1.0, 1.0, -1.0), (1.0, 1.0, 1.0)], [], [(0, 1, 3, 2), (2, 3, 7, 6), (6, 7, 5, 4), (4, 5, 1, 0), (2, 6, 4, 0), (7, 3, 1, 5)])
_uv = me_cubo_008.uv_layers.new(name='MapaUV')
_uv.uv.foreach_set('vector', [0.375, 0.0, 0.625, 0.0, 0.625, 0.25, 0.375, 0.25, 0.375, 0.25, 0.625, 0.25, 0.625, 0.5, 0.375, 0.5, 0.375, 0.5, 0.625, 0.5, 0.625, 0.75, 0.375, 0.75, 0.375, 0.75, 0.625, 0.75, 0.625, 1.0, 0.375, 1.0, 0.125, 0.5, 0.375, 0.5, 0.375, 0.75, 0.125, 0.75, 0.625, 0.5, 0.875, 0.5, 0.875, 0.75, 0.625, 0.75])
me_cubo_008.materials.append(mat_columnas)
me_cubo_008.use_remesh_fix_poles = True
me_cubo_008.use_remesh_preserve_attributes = False
me_cubo_008.use_mirror_vertex_groups = False
me_cubo_008.update()
me_cubo_009 = bpy.data.meshes.new('Cubo.009')
me_cubo_009.from_pydata([(-1.0, -1.0, -1.0), (-1.0, -1.0, 1.0), (-1.0, 1.0, -1.0), (-1.0, 1.0, 1.0), (1.0, -1.0, -1.0), (1.0, -1.0, 1.0), (1.0, 1.0, -1.0), (1.0, 1.0, 1.0)], [], [(0, 1, 3, 2), (2, 3, 7, 6), (6, 7, 5, 4), (4, 5, 1, 0), (2, 6, 4, 0), (7, 3, 1, 5)])
_uv = me_cubo_009.uv_layers.new(name='MapaUV')
_uv.uv.foreach_set('vector', [0.375, 0.0, 0.625, 0.0, 0.625, 0.25, 0.375, 0.25, 0.375, 0.25, 0.625, 0.25, 0.625, 0.5, 0.375, 0.5, 0.375, 0.5, 0.625, 0.5, 0.625, 0.75, 0.375, 0.75, 0.375, 0.75, 0.625, 0.75, 0.625, 1.0, 0.375, 1.0, 0.125, 0.5, 0.375, 0.5, 0.375, 0.75, 0.125, 0.75, 0.625, 0.5, 0.875, 0.5, 0.875, 0.75, 0.625, 0.75])
me_cubo_009.materials.append(mat_columnas)
me_cubo_009.use_remesh_fix_poles = True
me_cubo_009.use_remesh_preserve_attributes = False
me_cubo_009.use_mirror_vertex_groups = False
me_cubo_009.update()
me_cubo_010 = bpy.data.meshes.new('Cubo.010')
me_cubo_010.from_pydata([(-1.0, -1.0, -1.0), (-1.0, -1.0, 1.0), (-1.0, 1.0, -1.0), (-1.0, 1.0, 1.0), (1.0, -1.0, -1.0), (1.0, -1.0, 1.0), (1.0, 1.0, -1.0), (1.0, 1.0, 1.0)], [], [(0, 1, 3, 2), (2, 3, 7, 6), (6, 7, 5, 4), (4, 5, 1, 0), (2, 6, 4, 0), (7, 3, 1, 5)])
_uv = me_cubo_010.uv_layers.new(name='MapaUV')
_uv.uv.foreach_set('vector', [0.375, 0.0, 0.625, 0.0, 0.625, 0.25, 0.375, 0.25, 0.375, 0.25, 0.625, 0.25, 0.625, 0.5, 0.375, 0.5, 0.375, 0.5, 0.625, 0.5, 0.625, 0.75, 0.375, 0.75, 0.375, 0.75, 0.625, 0.75, 0.625, 1.0, 0.375, 1.0, 0.125, 0.5, 0.375, 0.5, 0.375, 0.75, 0.125, 0.75, 0.625, 0.5, 0.875, 0.5, 0.875, 0.75, 0.625, 0.75])
me_cubo_010.materials.append(mat_columnas)
me_cubo_010.use_remesh_fix_poles = True
me_cubo_010.use_remesh_preserve_attributes = False
me_cubo_010.use_mirror_vertex_groups = False
me_cubo_010.update()
me_cubo_011 = bpy.data.meshes.new('Cubo.011')
me_cubo_011.from_pydata([(-1.0, -1.0, -1.0), (-1.0, -1.0, 1.0), (-1.0, 1.0, -1.0), (-1.0, 1.0, 1.0), (1.0, -1.0, -1.0), (1.0, -1.0, 1.0), (1.0, 1.0, -1.0), (1.0, 1.0, 1.0)], [], [(0, 1, 3, 2), (2, 3, 7, 6), (6, 7, 5, 4), (4, 5, 1, 0), (2, 6, 4, 0), (7, 3, 1, 5)])
_uv = me_cubo_011.uv_layers.new(name='MapaUV')
_uv.uv.foreach_set('vector', [0.375, 0.0, 0.625, 0.0, 0.625, 0.25, 0.375, 0.25, 0.375, 0.25, 0.625, 0.25, 0.625, 0.5, 0.375, 0.5, 0.375, 0.5, 0.625, 0.5, 0.625, 0.75, 0.375, 0.75, 0.375, 0.75, 0.625, 0.75, 0.625, 1.0, 0.375, 1.0, 0.125, 0.5, 0.375, 0.5, 0.375, 0.75, 0.125, 0.75, 0.625, 0.5, 0.875, 0.5, 0.875, 0.75, 0.625, 0.75])
me_cubo_011.materials.append(mat_columnas)
me_cubo_011.use_remesh_fix_poles = True
me_cubo_011.use_remesh_preserve_attributes = False
me_cubo_011.use_mirror_vertex_groups = False
me_cubo_011.update()
me_cubo_012 = bpy.data.meshes.new('Cubo.012')
me_cubo_012.from_pydata([(-1.0, -1.0, -1.0), (-1.0, -1.0, 1.0), (-1.0, 1.0, -1.0), (-1.0, 1.0, 1.0), (1.0, -1.0, -1.0), (1.0, -1.0, 1.0), (1.0, 1.0, -1.0), (1.0, 1.0, 1.0)], [], [(0, 1, 3, 2), (2, 3, 7, 6), (6, 7, 5, 4), (4, 5, 1, 0), (2, 6, 4, 0), (7, 3, 1, 5)])
_uv = me_cubo_012.uv_layers.new(name='MapaUV')
_uv.uv.foreach_set('vector', [0.375, 0.0, 0.625, 0.0, 0.625, 0.25, 0.375, 0.25, 0.375, 0.25, 0.625, 0.25, 0.625, 0.5, 0.375, 0.5, 0.375, 0.5, 0.625, 0.5, 0.625, 0.75, 0.375, 0.75, 0.375, 0.75, 0.625, 0.75, 0.625, 1.0, 0.375, 1.0, 0.125, 0.5, 0.375, 0.5, 0.375, 0.75, 0.125, 0.75, 0.625, 0.5, 0.875, 0.5, 0.875, 0.75, 0.625, 0.75])
me_cubo_012.materials.append(mat_columnas)
me_cubo_012.use_remesh_fix_poles = True
me_cubo_012.use_remesh_preserve_attributes = False
me_cubo_012.use_mirror_vertex_groups = False
me_cubo_012.update()
me_cubo_013 = bpy.data.meshes.new('Cubo.013')
me_cubo_013.from_pydata([(-1.0, -1.0, -1.0), (-1.0, -1.0, 1.0), (-1.0, 1.0, -1.0), (-1.0, 1.0, 1.0), (1.0, -1.0, -1.0), (1.0, -1.0, 1.0), (1.0, 1.0, -1.0), (1.0, 1.0, 1.0)], [], [(0, 1, 3, 2), (2, 3, 7, 6), (6, 7, 5, 4), (4, 5, 1, 0), (2, 6, 4, 0), (7, 3, 1, 5)])
_uv = me_cubo_013.uv_layers.new(name='MapaUV')
_uv.uv.foreach_set('vector', [0.375, 0.0, 0.625, 0.0, 0.625, 0.25, 0.375, 0.25, 0.375, 0.25, 0.625, 0.25, 0.625, 0.5, 0.375, 0.5, 0.375, 0.5, 0.625, 0.5, 0.625, 0.75, 0.375, 0.75, 0.375, 0.75, 0.625, 0.75, 0.625, 1.0, 0.375, 1.0, 0.125, 0.5, 0.375, 0.5, 0.375, 0.75, 0.125, 0.75, 0.625, 0.5, 0.875, 0.5, 0.875, 0.75, 0.625, 0.75])
me_cubo_013.materials.append(mat_columnas)
me_cubo_013.use_remesh_fix_poles = True
me_cubo_013.use_remesh_preserve_attributes = False
me_cubo_013.use_mirror_vertex_groups = False
me_cubo_013.update()
me_cubo_014 = bpy.data.meshes.new('Cubo.014')
me_cubo_014.from_pydata([(-1.0, -1.0, -1.0), (-1.0, -1.0, 1.0), (-1.0, 1.0, -1.0), (-1.0, 1.0, 1.0), (1.0, -1.0, -1.0), (1.0, -1.0, 1.0), (1.0, 1.0, -1.0), (1.0, 1.0, 1.0)], [], [(0, 1, 3, 2), (2, 3, 7, 6), (6, 7, 5, 4), (4, 5, 1, 0), (2, 6, 4, 0), (7, 3, 1, 5)])
_uv = me_cubo_014.uv_layers.new(name='MapaUV')
_uv.uv.foreach_set('vector', [0.375, 0.0, 0.625, 0.0, 0.625, 0.25, 0.375, 0.25, 0.375, 0.25, 0.625, 0.25, 0.625, 0.5, 0.375, 0.5, 0.375, 0.5, 0.625, 0.5, 0.625, 0.75, 0.375, 0.75, 0.375, 0.75, 0.625, 0.75, 0.625, 1.0, 0.375, 1.0, 0.125, 0.5, 0.375, 0.5, 0.375, 0.75, 0.125, 0.75, 0.625, 0.5, 0.875, 0.5, 0.875, 0.75, 0.625, 0.75])
me_cubo_014.materials.append(mat_columnas)
me_cubo_014.use_remesh_fix_poles = True
me_cubo_014.use_remesh_preserve_attributes = False
me_cubo_014.use_mirror_vertex_groups = False
me_cubo_014.update()
me_cubo_015 = bpy.data.meshes.new('Cubo.015')
me_cubo_015.from_pydata([(-1.0, -1.0, -1.0), (-1.0, -1.0, 1.0), (-1.0, 1.0, -1.0), (-1.0, 1.0, 1.0), (1.0, -1.0, -1.0), (1.0, -1.0, 1.0), (1.0, 1.0, -1.0), (1.0, 1.0, 1.0)], [], [(0, 1, 3, 2), (2, 3, 7, 6), (6, 7, 5, 4), (4, 5, 1, 0), (2, 6, 4, 0), (7, 3, 1, 5)])
_uv = me_cubo_015.uv_layers.new(name='MapaUV')
_uv.uv.foreach_set('vector', [0.375, 0.0, 0.625, 0.0, 0.625, 0.25, 0.375, 0.25, 0.375, 0.25, 0.625, 0.25, 0.625, 0.5, 0.375, 0.5, 0.375, 0.5, 0.625, 0.5, 0.625, 0.75, 0.375, 0.75, 0.375, 0.75, 0.625, 0.75, 0.625, 1.0, 0.375, 1.0, 0.125, 0.5, 0.375, 0.5, 0.375, 0.75, 0.125, 0.75, 0.625, 0.5, 0.875, 0.5, 0.875, 0.75, 0.625, 0.75])
me_cubo_015.materials.append(mat_columnas)
me_cubo_015.use_remesh_fix_poles = True
me_cubo_015.use_remesh_preserve_attributes = False
me_cubo_015.use_mirror_vertex_groups = False
me_cubo_015.update()
me_cubo_017 = bpy.data.meshes.new('Cubo.017')
me_cubo_017.from_pydata([(-1.0, -1.0, -1.0), (-1.0, -1.0, 1.0), (-1.0, 1.0, -1.0), (-1.0, 1.0, 1.0), (1.0, -1.0, -1.0), (1.0, -1.0, 1.0), (1.0, 1.0, -1.0), (1.0, 1.0, 1.0)], [], [(0, 1, 3, 2), (2, 3, 7, 6), (6, 7, 5, 4), (4, 5, 1, 0), (2, 6, 4, 0), (7, 3, 1, 5)])
_uv = me_cubo_017.uv_layers.new(name='MapaUV')
_uv.uv.foreach_set('vector', [0.375, 0.0, 0.625, 0.0, 0.625, 0.25, 0.375, 0.25, 0.375, 0.25, 0.625, 0.25, 0.625, 0.5, 0.375, 0.5, 0.375, 0.5, 0.625, 0.5, 0.625, 0.75, 0.375, 0.75, 0.375, 0.75, 0.625, 0.75, 0.625, 1.0, 0.375, 1.0, 0.125, 0.5, 0.375, 0.5, 0.375, 0.75, 0.125, 0.75, 0.625, 0.5, 0.875, 0.5, 0.875, 0.75, 0.625, 0.75])
me_cubo_017.materials.append(mat_columnas)
me_cubo_017.use_remesh_fix_poles = True
me_cubo_017.use_remesh_preserve_attributes = False
me_cubo_017.use_mirror_vertex_groups = False
me_cubo_017.update()
me_cubo_018 = bpy.data.meshes.new('Cubo.018')
me_cubo_018.from_pydata([(-1.0, -1.0, -1.0), (-1.0, -1.0, 1.0), (-1.0, 1.0, -1.0), (-1.0, 1.0, 1.0), (1.0, -1.0, -1.0), (1.0, -1.0, 1.0), (1.0, 1.0, -1.0), (1.0, 1.0, 1.0)], [], [(0, 1, 3, 2), (2, 3, 7, 6), (6, 7, 5, 4), (4, 5, 1, 0), (2, 6, 4, 0), (7, 3, 1, 5)])
_uv = me_cubo_018.uv_layers.new(name='MapaUV')
_uv.uv.foreach_set('vector', [0.375, 0.0, 0.625, 0.0, 0.625, 0.25, 0.375, 0.25, 0.375, 0.25, 0.625, 0.25, 0.625, 0.5, 0.375, 0.5, 0.375, 0.5, 0.625, 0.5, 0.625, 0.75, 0.375, 0.75, 0.375, 0.75, 0.625, 0.75, 0.625, 1.0, 0.375, 1.0, 0.125, 0.5, 0.375, 0.5, 0.375, 0.75, 0.125, 0.75, 0.625, 0.5, 0.875, 0.5, 0.875, 0.75, 0.625, 0.75])
me_cubo_018.materials.append(mat_columnas)
me_cubo_018.use_remesh_fix_poles = True
me_cubo_018.use_remesh_preserve_attributes = False
me_cubo_018.use_mirror_vertex_groups = False
me_cubo_018.update()
me_cubo_019 = bpy.data.meshes.new('Cubo.019')
me_cubo_019.from_pydata([(-1.0, -1.0, -1.0), (-1.0, -1.0, 1.0), (-1.0, 1.0, -1.0), (-1.0, 1.0, 1.0), (1.0, -1.0, -1.0), (1.0, -1.0, 1.0), (1.0, 1.0, -1.0), (1.0, 1.0, 1.0)], [], [(0, 1, 3, 2), (2, 3, 7, 6), (6, 7, 5, 4), (4, 5, 1, 0), (2, 6, 4, 0), (7, 3, 1, 5)])
_uv = me_cubo_019.uv_layers.new(name='MapaUV')
_uv.uv.foreach_set('vector', [0.375, 0.0, 0.625, 0.0, 0.625, 0.25, 0.375, 0.25, 0.375, 0.25, 0.625, 0.25, 0.625, 0.5, 0.375, 0.5, 0.375, 0.5, 0.625, 0.5, 0.625, 0.75, 0.375, 0.75, 0.375, 0.75, 0.625, 0.75, 0.625, 1.0, 0.375, 1.0, 0.125, 0.5, 0.375, 0.5, 0.375, 0.75, 0.125, 0.75, 0.625, 0.5, 0.875, 0.5, 0.875, 0.75, 0.625, 0.75])
me_cubo_019.materials.append(mat_columnas)
me_cubo_019.use_remesh_fix_poles = True
me_cubo_019.use_remesh_preserve_attributes = False
me_cubo_019.use_mirror_vertex_groups = False
me_cubo_019.update()
me_cubo_020 = bpy.data.meshes.new('Cubo.020')
me_cubo_020.from_pydata([(-1.0, -1.0, -1.0), (-1.0, -1.0, 1.0), (-1.0, 1.0, -1.0), (-1.0, 1.0, 1.0), (1.0, -1.0, -1.0), (1.0, -1.0, 1.0), (1.0, 1.0, -1.0), (1.0, 1.0, 1.0)], [], [(0, 1, 3, 2), (2, 3, 7, 6), (6, 7, 5, 4), (4, 5, 1, 0), (2, 6, 4, 0), (7, 3, 1, 5)])
_uv = me_cubo_020.uv_layers.new(name='MapaUV')
_uv.uv.foreach_set('vector', [0.375, 0.0, 0.625, 0.0, 0.625, 0.25, 0.375, 0.25, 0.375, 0.25, 0.625, 0.25, 0.625, 0.5, 0.375, 0.5, 0.375, 0.5, 0.625, 0.5, 0.625, 0.75, 0.375, 0.75, 0.375, 0.75, 0.625, 0.75, 0.625, 1.0, 0.375, 1.0, 0.125, 0.5, 0.375, 0.5, 0.375, 0.75, 0.125, 0.75, 0.625, 0.5, 0.875, 0.5, 0.875, 0.75, 0.625, 0.75])
me_cubo_020.materials.append(mat_columnas)
me_cubo_020.use_remesh_fix_poles = True
me_cubo_020.use_remesh_preserve_attributes = False
me_cubo_020.use_mirror_vertex_groups = False
me_cubo_020.update()
me_cubo_022 = bpy.data.meshes.new('Cubo.022')
me_cubo_022.from_pydata([(-1.0, -1.0, -1.0), (-1.0, -1.0, 1.0), (-1.0, 1.0, -1.0), (-1.0, 1.0, 1.0), (1.0, -1.0, -1.0), (1.0, -1.0, 1.0), (1.0, 1.0, -1.0), (1.0, 1.0, 1.0)], [], [(0, 1, 3, 2), (2, 3, 7, 6), (6, 7, 5, 4), (4, 5, 1, 0), (2, 6, 4, 0), (7, 3, 1, 5)])
_uv = me_cubo_022.uv_layers.new(name='MapaUV')
_uv.uv.foreach_set('vector', [0.375, 0.0, 0.625, 0.0, 0.625, 0.25, 0.375, 0.25, 0.375, 0.25, 0.625, 0.25, 0.625, 0.5, 0.375, 0.5, 0.375, 0.5, 0.625, 0.5, 0.625, 0.75, 0.375, 0.75, 0.375, 0.75, 0.625, 0.75, 0.625, 1.0, 0.375, 1.0, 0.125, 0.5, 0.375, 0.5, 0.375, 0.75, 0.125, 0.75, 0.625, 0.5, 0.875, 0.5, 0.875, 0.75, 0.625, 0.75])
me_cubo_022.materials.append(mat_columnas)
me_cubo_022.use_remesh_fix_poles = True
me_cubo_022.use_remesh_preserve_attributes = False
me_cubo_022.use_mirror_vertex_groups = False
me_cubo_022.update()
me_cubo_023 = bpy.data.meshes.new('Cubo.023')
me_cubo_023.from_pydata([(-1.0, -1.0, -1.0), (-1.0, -1.0, 1.0), (-1.0, 1.0, -1.0), (-1.0, 1.0, 1.0), (1.0, -1.0, -1.0), (1.0, -1.0, 1.0), (1.0, 1.0, -1.0), (1.0, 1.0, 1.0)], [], [(0, 1, 3, 2), (2, 3, 7, 6), (6, 7, 5, 4), (4, 5, 1, 0), (2, 6, 4, 0), (7, 3, 1, 5)])
_uv = me_cubo_023.uv_layers.new(name='MapaUV')
_uv.uv.foreach_set('vector', [0.375, 0.0, 0.625, 0.0, 0.625, 0.25, 0.375, 0.25, 0.375, 0.25, 0.625, 0.25, 0.625, 0.5, 0.375, 0.5, 0.375, 0.5, 0.625, 0.5, 0.625, 0.75, 0.375, 0.75, 0.375, 0.75, 0.625, 0.75, 0.625, 1.0, 0.375, 1.0, 0.125, 0.5, 0.375, 0.5, 0.375, 0.75, 0.125, 0.75, 0.625, 0.5, 0.875, 0.5, 0.875, 0.75, 0.625, 0.75])
me_cubo_023.materials.append(mat_columnas)
me_cubo_023.use_remesh_fix_poles = True
me_cubo_023.use_remesh_preserve_attributes = False
me_cubo_023.use_mirror_vertex_groups = False
me_cubo_023.update()
me_cubo_024 = bpy.data.meshes.new('Cubo.024')
me_cubo_024.from_pydata([(-1.0, -1.0, -1.0), (-1.0, -1.0, 1.0), (-1.0, 1.0, -1.0), (-1.0, 1.0, 1.0), (1.0, -1.0, -1.0), (1.0, -1.0, 1.0), (1.0, 1.0, -1.0), (1.0, 1.0, 1.0)], [], [(0, 1, 3, 2), (2, 3, 7, 6), (6, 7, 5, 4), (4, 5, 1, 0), (2, 6, 4, 0), (7, 3, 1, 5)])
_uv = me_cubo_024.uv_layers.new(name='MapaUV')
_uv.uv.foreach_set('vector', [0.375, 0.0, 0.625, 0.0, 0.625, 0.25, 0.375, 0.25, 0.375, 0.25, 0.625, 0.25, 0.625, 0.5, 0.375, 0.5, 0.375, 0.5, 0.625, 0.5, 0.625, 0.75, 0.375, 0.75, 0.375, 0.75, 0.625, 0.75, 0.625, 1.0, 0.375, 1.0, 0.125, 0.5, 0.375, 0.5, 0.375, 0.75, 0.125, 0.75, 0.625, 0.5, 0.875, 0.5, 0.875, 0.75, 0.625, 0.75])
me_cubo_024.materials.append(mat_columnas)
me_cubo_024.use_remesh_fix_poles = True
me_cubo_024.use_remesh_preserve_attributes = False
me_cubo_024.use_mirror_vertex_groups = False
me_cubo_024.update()
me_cubo_025 = bpy.data.meshes.new('Cubo.025')
me_cubo_025.from_pydata([(-1.0, -1.0, -1.0), (-1.0, -1.0, 1.0), (-1.0, 1.0, -1.0), (-1.0, 1.0, 1.0), (1.0, -1.0, -1.0), (1.0, -1.0, 1.0), (1.0, 1.0, -1.0), (1.0, 1.0, 1.0)], [], [(0, 1, 3, 2), (2, 3, 7, 6), (6, 7, 5, 4), (4, 5, 1, 0), (2, 6, 4, 0), (7, 3, 1, 5)])
_uv = me_cubo_025.uv_layers.new(name='MapaUV')
_uv.uv.foreach_set('vector', [0.375, 0.0, 0.625, 0.0, 0.625, 0.25, 0.375, 0.25, 0.375, 0.25, 0.625, 0.25, 0.625, 0.5, 0.375, 0.5, 0.375, 0.5, 0.625, 0.5, 0.625, 0.75, 0.375, 0.75, 0.375, 0.75, 0.625, 0.75, 0.625, 1.0, 0.375, 1.0, 0.125, 0.5, 0.375, 0.5, 0.375, 0.75, 0.125, 0.75, 0.625, 0.5, 0.875, 0.5, 0.875, 0.75, 0.625, 0.75])
me_cubo_025.materials.append(mat_columnas)
me_cubo_025.use_remesh_fix_poles = True
me_cubo_025.use_remesh_preserve_attributes = False
me_cubo_025.use_mirror_vertex_groups = False
me_cubo_025.update()
me_cubo_026 = bpy.data.meshes.new('Cubo.026')
me_cubo_026.from_pydata([(-1.0, -1.0, -1.0), (-1.0, -1.0, 1.0), (-1.0, 1.0, -1.0), (-1.0, 1.0, 1.0), (1.0, -1.0, -1.0), (1.0, -1.0, 1.0), (1.0, 1.0, -1.0), (1.0, 1.0, 1.0)], [], [(0, 1, 3, 2), (2, 3, 7, 6), (6, 7, 5, 4), (4, 5, 1, 0), (2, 6, 4, 0), (7, 3, 1, 5)])
_uv = me_cubo_026.uv_layers.new(name='MapaUV')
_uv.uv.foreach_set('vector', [0.375, 0.0, 0.625, 0.0, 0.625, 0.25, 0.375, 0.25, 0.375, 0.25, 0.625, 0.25, 0.625, 0.5, 0.375, 0.5, 0.375, 0.5, 0.625, 0.5, 0.625, 0.75, 0.375, 0.75, 0.375, 0.75, 0.625, 0.75, 0.625, 1.0, 0.375, 1.0, 0.125, 0.5, 0.375, 0.5, 0.375, 0.75, 0.125, 0.75, 0.625, 0.5, 0.875, 0.5, 0.875, 0.75, 0.625, 0.75])
me_cubo_026.materials.append(mat_columnas)
me_cubo_026.use_remesh_fix_poles = True
me_cubo_026.use_remesh_preserve_attributes = False
me_cubo_026.use_mirror_vertex_groups = False
me_cubo_026.update()
me_cubo_027 = bpy.data.meshes.new('Cubo.027')
me_cubo_027.from_pydata([(-1.0, -1.0, -1.0), (-1.0, -1.0, 1.0), (-1.0, 1.0, -1.0), (-1.0, 1.0, 1.0), (1.0, -1.0, -1.0), (1.0, -1.0, 1.0), (1.0, 1.0, -1.0), (1.0, 1.0, 1.0)], [], [(0, 1, 3, 2), (2, 3, 7, 6), (6, 7, 5, 4), (4, 5, 1, 0), (2, 6, 4, 0), (7, 3, 1, 5)])
_uv = me_cubo_027.uv_layers.new(name='MapaUV')
_uv.uv.foreach_set('vector', [0.375, 0.0, 0.625, 0.0, 0.625, 0.25, 0.375, 0.25, 0.375, 0.25, 0.625, 0.25, 0.625, 0.5, 0.375, 0.5, 0.375, 0.5, 0.625, 0.5, 0.625, 0.75, 0.375, 0.75, 0.375, 0.75, 0.625, 0.75, 0.625, 1.0, 0.375, 1.0, 0.125, 0.5, 0.375, 0.5, 0.375, 0.75, 0.125, 0.75, 0.625, 0.5, 0.875, 0.5, 0.875, 0.75, 0.625, 0.75])
me_cubo_027.materials.append(mat_columnas)
me_cubo_027.use_remesh_fix_poles = True
me_cubo_027.use_remesh_preserve_attributes = False
me_cubo_027.use_mirror_vertex_groups = False
me_cubo_027.update()
me_cubo_028 = bpy.data.meshes.new('Cubo.028')
me_cubo_028.from_pydata([(-1.0, -1.0, -1.0), (-1.0, -1.0, 1.0), (-1.0, 1.0, -1.0), (-1.0, 1.0, 1.0), (1.0, -1.0, -1.0), (1.0, -1.0, 1.0), (1.0, 1.0, -1.0), (1.0, 1.0, 1.0)], [], [(0, 1, 3, 2), (2, 3, 7, 6), (6, 7, 5, 4), (4, 5, 1, 0), (2, 6, 4, 0), (7, 3, 1, 5)])
_uv = me_cubo_028.uv_layers.new(name='MapaUV')
_uv.uv.foreach_set('vector', [0.375, 0.0, 0.625, 0.0, 0.625, 0.25, 0.375, 0.25, 0.375, 0.25, 0.625, 0.25, 0.625, 0.5, 0.375, 0.5, 0.375, 0.5, 0.625, 0.5, 0.625, 0.75, 0.375, 0.75, 0.375, 0.75, 0.625, 0.75, 0.625, 1.0, 0.375, 1.0, 0.125, 0.5, 0.375, 0.5, 0.375, 0.75, 0.125, 0.75, 0.625, 0.5, 0.875, 0.5, 0.875, 0.75, 0.625, 0.75])
me_cubo_028.materials.append(mat_columnas)
me_cubo_028.use_remesh_fix_poles = True
me_cubo_028.use_remesh_preserve_attributes = False
me_cubo_028.use_mirror_vertex_groups = False
me_cubo_028.update()
me_cubo_029 = bpy.data.meshes.new('Cubo.029')
me_cubo_029.from_pydata([(-1.0, -1.0, -1.0), (-1.0, -1.0, 1.0), (-1.0, 1.0, -1.0), (-1.0, 1.0, 1.0), (1.0, -1.0, -1.0), (1.0, -1.0, 1.0), (1.0, 1.0, -1.0), (1.0, 1.0, 1.0)], [], [(0, 1, 3, 2), (2, 3, 7, 6), (6, 7, 5, 4), (4, 5, 1, 0), (2, 6, 4, 0), (7, 3, 1, 5)])
_uv = me_cubo_029.uv_layers.new(name='MapaUV')
_uv.uv.foreach_set('vector', [0.375, 0.0, 0.625, 0.0, 0.625, 0.25, 0.375, 0.25, 0.375, 0.25, 0.625, 0.25, 0.625, 0.5, 0.375, 0.5, 0.375, 0.5, 0.625, 0.5, 0.625, 0.75, 0.375, 0.75, 0.375, 0.75, 0.625, 0.75, 0.625, 1.0, 0.375, 1.0, 0.125, 0.5, 0.375, 0.5, 0.375, 0.75, 0.125, 0.75, 0.625, 0.5, 0.875, 0.5, 0.875, 0.75, 0.625, 0.75])
me_cubo_029.materials.append(mat_columnas)
me_cubo_029.use_remesh_fix_poles = True
me_cubo_029.use_remesh_preserve_attributes = False
me_cubo_029.use_mirror_vertex_groups = False
me_cubo_029.update()
me_cubo_030 = bpy.data.meshes.new('Cubo.030')
me_cubo_030.from_pydata([(-1.0, -1.0, -1.0), (-1.0, -1.0, 1.0), (-1.0, 1.0, -1.0), (-1.0, 1.0, 1.0), (1.0, -1.0, -1.0), (1.0, -1.0, 1.0), (1.0, 1.0, -1.0), (1.0, 1.0, 1.0)], [], [(0, 1, 3, 2), (2, 3, 7, 6), (6, 7, 5, 4), (4, 5, 1, 0), (2, 6, 4, 0), (7, 3, 1, 5)])
_uv = me_cubo_030.uv_layers.new(name='MapaUV')
_uv.uv.foreach_set('vector', [0.375, 0.0, 0.625, 0.0, 0.625, 0.25, 0.375, 0.25, 0.375, 0.25, 0.625, 0.25, 0.625, 0.5, 0.375, 0.5, 0.375, 0.5, 0.625, 0.5, 0.625, 0.75, 0.375, 0.75, 0.375, 0.75, 0.625, 0.75, 0.625, 1.0, 0.375, 1.0, 0.125, 0.5, 0.375, 0.5, 0.375, 0.75, 0.125, 0.75, 0.625, 0.5, 0.875, 0.5, 0.875, 0.75, 0.625, 0.75])
me_cubo_030.materials.append(mat_columnas)
me_cubo_030.use_remesh_fix_poles = True
me_cubo_030.use_remesh_preserve_attributes = False
me_cubo_030.use_mirror_vertex_groups = False
me_cubo_030.update()
me_cubo_031 = bpy.data.meshes.new('Cubo.031')
me_cubo_031.from_pydata([(-1.0, -1.0, -1.0), (-1.0, -1.0, 1.0), (-1.0, 1.0, -1.0), (-1.0, 1.0, 1.0), (1.0, -1.0, -1.0), (1.0, -1.0, 1.0), (1.0, 1.0, -1.0), (1.0, 1.0, 1.0)], [], [(0, 1, 3, 2), (2, 3, 7, 6), (6, 7, 5, 4), (4, 5, 1, 0), (2, 6, 4, 0), (7, 3, 1, 5)])
_uv = me_cubo_031.uv_layers.new(name='MapaUV')
_uv.uv.foreach_set('vector', [0.375, 0.0, 0.625, 0.0, 0.625, 0.25, 0.375, 0.25, 0.375, 0.25, 0.625, 0.25, 0.625, 0.5, 0.375, 0.5, 0.375, 0.5, 0.625, 0.5, 0.625, 0.75, 0.375, 0.75, 0.375, 0.75, 0.625, 0.75, 0.625, 1.0, 0.375, 1.0, 0.125, 0.5, 0.375, 0.5, 0.375, 0.75, 0.125, 0.75, 0.625, 0.5, 0.875, 0.5, 0.875, 0.75, 0.625, 0.75])
me_cubo_031.materials.append(mat_columnas)
me_cubo_031.use_remesh_fix_poles = True
me_cubo_031.use_remesh_preserve_attributes = False
me_cubo_031.use_mirror_vertex_groups = False
me_cubo_031.update()
me_cubo_016 = bpy.data.meshes.new('Cubo.016')
me_cubo_016.from_pydata([(-1.0, -1.0, -1.0), (-1.0, -1.0, 1.0), (-1.0, 1.0, -1.0), (-1.0, 1.0, 1.0), (1.0, -1.0, -1.0), (1.0, -1.0, 1.0), (1.0, 1.0, -1.0), (1.0, 1.0, 1.0)], [], [(0, 1, 3, 2), (2, 3, 7, 6), (6, 7, 5, 4), (4, 5, 1, 0), (2, 6, 4, 0), (7, 3, 1, 5)])
_uv = me_cubo_016.uv_layers.new(name='MapaUV')
_uv.uv.foreach_set('vector', [0.375, 0.0, 0.625, 0.0, 0.625, 0.25, 0.375, 0.25, 0.375, 0.25, 0.625, 0.25, 0.625, 0.5, 0.375, 0.5, 0.375, 0.5, 0.625, 0.5, 0.625, 0.75, 0.375, 0.75, 0.375, 0.75, 0.625, 0.75, 0.625, 1.0, 0.375, 1.0, 0.125, 0.5, 0.375, 0.5, 0.375, 0.75, 0.125, 0.75, 0.625, 0.5, 0.875, 0.5, 0.875, 0.75, 0.625, 0.75])
me_cubo_016.materials.append(mat_columnas)
me_cubo_016.use_remesh_fix_poles = True
me_cubo_016.use_remesh_preserve_attributes = False
me_cubo_016.use_mirror_vertex_groups = False
me_cubo_016.update()
me_cubo_021 = bpy.data.meshes.new('Cubo.021')
me_cubo_021.from_pydata([(-1.0, -1.0, -1.0), (-1.0, -1.0, 1.0), (-1.0, 1.0, -1.0), (-1.0, 1.0, 1.0), (1.0, -1.0, -1.0), (1.0, -1.0, 1.0), (1.0, 1.0, -1.0), (1.0, 1.0, 1.0)], [], [(0, 1, 3, 2), (2, 3, 7, 6), (6, 7, 5, 4), (4, 5, 1, 0), (2, 6, 4, 0), (7, 3, 1, 5)])
_uv = me_cubo_021.uv_layers.new(name='MapaUV')
_uv.uv.foreach_set('vector', [0.375, 0.0, 0.625, 0.0, 0.625, 0.25, 0.375, 0.25, 0.375, 0.25, 0.625, 0.25, 0.625, 0.5, 0.375, 0.5, 0.375, 0.5, 0.625, 0.5, 0.625, 0.75, 0.375, 0.75, 0.375, 0.75, 0.625, 0.75, 0.625, 1.0, 0.375, 1.0, 0.125, 0.5, 0.375, 0.5, 0.375, 0.75, 0.125, 0.75, 0.625, 0.5, 0.875, 0.5, 0.875, 0.75, 0.625, 0.75])
me_cubo_021.materials.append(mat_columnas)
me_cubo_021.use_remesh_fix_poles = True
me_cubo_021.use_remesh_preserve_attributes = False
me_cubo_021.use_mirror_vertex_groups = False
me_cubo_021.update()
me_cubo_032 = bpy.data.meshes.new('Cubo.032')
me_cubo_032.from_pydata([(-1.0, -1.0, -1.0), (-1.0, -1.0, 1.0), (-1.0, 1.0, -1.0), (-1.0, 1.0, 1.0), (1.0, -1.0, -1.0), (1.0, -1.0, 1.0), (1.0, 1.0, -1.0), (1.0, 1.0, 1.0)], [], [(0, 1, 3, 2), (2, 3, 7, 6), (6, 7, 5, 4), (4, 5, 1, 0), (2, 6, 4, 0), (7, 3, 1, 5)])
_uv = me_cubo_032.uv_layers.new(name='MapaUV')
_uv.uv.foreach_set('vector', [0.375, 0.0, 0.625, 0.0, 0.625, 0.25, 0.375, 0.25, 0.375, 0.25, 0.625, 0.25, 0.625, 0.5, 0.375, 0.5, 0.375, 0.5, 0.625, 0.5, 0.625, 0.75, 0.375, 0.75, 0.375, 0.75, 0.625, 0.75, 0.625, 1.0, 0.375, 1.0, 0.125, 0.5, 0.375, 0.5, 0.375, 0.75, 0.125, 0.75, 0.625, 0.5, 0.875, 0.5, 0.875, 0.75, 0.625, 0.75])
me_cubo_032.materials.append(mat_columnas)
me_cubo_032.use_remesh_fix_poles = True
me_cubo_032.use_remesh_preserve_attributes = False
me_cubo_032.use_mirror_vertex_groups = False
me_cubo_032.update()
me_cubo_033 = bpy.data.meshes.new('Cubo.033')
me_cubo_033.from_pydata([(-1.0, -1.0, -1.0), (-1.0, -1.0, 1.0), (-1.0, 1.0, -1.0), (-1.0, 1.0, 1.0), (1.0, -1.0, -1.0), (1.0, -1.0, 1.0), (1.0, 1.0, -1.0), (1.0, 1.0, 1.0)], [], [(0, 1, 3, 2), (2, 3, 7, 6), (6, 7, 5, 4), (4, 5, 1, 0), (2, 6, 4, 0), (7, 3, 1, 5)])
_uv = me_cubo_033.uv_layers.new(name='MapaUV')
_uv.uv.foreach_set('vector', [0.375, 0.0, 0.625, 0.0, 0.625, 0.25, 0.375, 0.25, 0.375, 0.25, 0.625, 0.25, 0.625, 0.5, 0.375, 0.5, 0.375, 0.5, 0.625, 0.5, 0.625, 0.75, 0.375, 0.75, 0.375, 0.75, 0.625, 0.75, 0.625, 1.0, 0.375, 1.0, 0.125, 0.5, 0.375, 0.5, 0.375, 0.75, 0.125, 0.75, 0.625, 0.5, 0.875, 0.5, 0.875, 0.75, 0.625, 0.75])
me_cubo_033.materials.append(mat_columnas)
me_cubo_033.use_remesh_fix_poles = True
me_cubo_033.use_remesh_preserve_attributes = False
me_cubo_033.use_mirror_vertex_groups = False
me_cubo_033.update()
me_cubo_034 = bpy.data.meshes.new('Cubo.034')
me_cubo_034.from_pydata([(-1.0, -1.0, -1.0), (-1.0, -1.0, 1.0), (-1.0, 1.0, -1.0), (-1.0, 1.0, 1.0), (1.0, -1.0, -1.0), (1.0, -1.0, 1.0), (1.0, 1.0, -1.0), (1.0, 1.0, 1.0)], [], [(0, 1, 3, 2), (2, 3, 7, 6), (6, 7, 5, 4), (4, 5, 1, 0), (2, 6, 4, 0), (7, 3, 1, 5)])
_uv = me_cubo_034.uv_layers.new(name='MapaUV')
_uv.uv.foreach_set('vector', [0.375, 0.0, 0.625, 0.0, 0.625, 0.25, 0.375, 0.25, 0.375, 0.25, 0.625, 0.25, 0.625, 0.5, 0.375, 0.5, 0.375, 0.5, 0.625, 0.5, 0.625, 0.75, 0.375, 0.75, 0.375, 0.75, 0.625, 0.75, 0.625, 1.0, 0.375, 1.0, 0.125, 0.5, 0.375, 0.5, 0.375, 0.75, 0.125, 0.75, 0.625, 0.5, 0.875, 0.5, 0.875, 0.75, 0.625, 0.75])
me_cubo_034.materials.append(mat_columnas)
me_cubo_034.use_remesh_fix_poles = True
me_cubo_034.use_remesh_preserve_attributes = False
me_cubo_034.use_mirror_vertex_groups = False
me_cubo_034.update()
me_cubo_035 = bpy.data.meshes.new('Cubo.035')
me_cubo_035.from_pydata([(-1.0, -1.0, -1.0), (-1.0, -1.0, 1.0), (-1.0, 1.0, -1.0), (-1.0, 1.0, 1.0), (1.0, -1.0, -1.0), (1.0, -1.0, 1.0), (1.0, 1.0, -1.0), (1.0, 1.0, 1.0)], [], [(0, 1, 3, 2), (2, 3, 7, 6), (6, 7, 5, 4), (4, 5, 1, 0), (2, 6, 4, 0), (7, 3, 1, 5)])
_uv = me_cubo_035.uv_layers.new(name='MapaUV')
_uv.uv.foreach_set('vector', [0.375, 0.0, 0.625, 0.0, 0.625, 0.25, 0.375, 0.25, 0.375, 0.25, 0.625, 0.25, 0.625, 0.5, 0.375, 0.5, 0.375, 0.5, 0.625, 0.5, 0.625, 0.75, 0.375, 0.75, 0.375, 0.75, 0.625, 0.75, 0.625, 1.0, 0.375, 1.0, 0.125, 0.5, 0.375, 0.5, 0.375, 0.75, 0.125, 0.75, 0.625, 0.5, 0.875, 0.5, 0.875, 0.75, 0.625, 0.75])
me_cubo_035.materials.append(mat_columnas)
me_cubo_035.use_remesh_fix_poles = True
me_cubo_035.use_remesh_preserve_attributes = False
me_cubo_035.use_mirror_vertex_groups = False
me_cubo_035.update()
me_cubo_036 = bpy.data.meshes.new('Cubo.036')
me_cubo_036.from_pydata([(-1.0, -1.0, -1.0), (-1.0, -1.0, 1.0), (-1.0, 1.0, -1.0), (-1.0, 1.0, 1.0), (1.0, -1.0, -1.0), (1.0, -1.0, 1.0), (1.0, 1.0, -1.0), (1.0, 1.0, 1.0)], [], [(0, 1, 3, 2), (2, 3, 7, 6), (6, 7, 5, 4), (4, 5, 1, 0), (2, 6, 4, 0), (7, 3, 1, 5)])
_uv = me_cubo_036.uv_layers.new(name='MapaUV')
_uv.uv.foreach_set('vector', [0.375, 0.0, 0.625, 0.0, 0.625, 0.25, 0.375, 0.25, 0.375, 0.25, 0.625, 0.25, 0.625, 0.5, 0.375, 0.5, 0.375, 0.5, 0.625, 0.5, 0.625, 0.75, 0.375, 0.75, 0.375, 0.75, 0.625, 0.75, 0.625, 1.0, 0.375, 1.0, 0.125, 0.5, 0.375, 0.5, 0.375, 0.75, 0.125, 0.75, 0.625, 0.5, 0.875, 0.5, 0.875, 0.75, 0.625, 0.75])
me_cubo_036.materials.append(mat_columnas)
me_cubo_036.use_remesh_fix_poles = True
me_cubo_036.use_remesh_preserve_attributes = False
me_cubo_036.use_mirror_vertex_groups = False
me_cubo_036.update()
me_cubo_037 = bpy.data.meshes.new('Cubo.037')
me_cubo_037.from_pydata([(-1.0, -1.0, -1.0), (-1.0, -1.0, 1.0), (-1.0, 1.0, -1.0), (-1.0, 1.0, 1.0), (1.0, -1.0, -1.0), (1.0, -1.0, 1.0), (1.0, 1.0, -1.0), (1.0, 1.0, 1.0)], [], [(0, 1, 3, 2), (2, 3, 7, 6), (6, 7, 5, 4), (4, 5, 1, 0), (2, 6, 4, 0), (7, 3, 1, 5)])
_uv = me_cubo_037.uv_layers.new(name='MapaUV')
_uv.uv.foreach_set('vector', [0.375, 0.0, 0.625, 0.0, 0.625, 0.25, 0.375, 0.25, 0.375, 0.25, 0.625, 0.25, 0.625, 0.5, 0.375, 0.5, 0.375, 0.5, 0.625, 0.5, 0.625, 0.75, 0.375, 0.75, 0.375, 0.75, 0.625, 0.75, 0.625, 1.0, 0.375, 1.0, 0.125, 0.5, 0.375, 0.5, 0.375, 0.75, 0.125, 0.75, 0.625, 0.5, 0.875, 0.5, 0.875, 0.75, 0.625, 0.75])
me_cubo_037.materials.append(mat_columnas)
me_cubo_037.use_remesh_fix_poles = True
me_cubo_037.use_remesh_preserve_attributes = False
me_cubo_037.use_mirror_vertex_groups = False
me_cubo_037.update()
me_cubo_038 = bpy.data.meshes.new('Cubo.038')
me_cubo_038.from_pydata([(-1.0, -1.0, -1.0), (-1.0, -1.0, 1.0), (-1.0, 1.0, -1.0), (-1.0, 1.0, 1.0), (1.0, -1.0, -1.0), (1.0, -1.0, 1.0), (1.0, 1.0, -1.0), (1.0, 1.0, 1.0)], [], [(0, 1, 3, 2), (2, 3, 7, 6), (6, 7, 5, 4), (4, 5, 1, 0), (2, 6, 4, 0), (7, 3, 1, 5)])
_uv = me_cubo_038.uv_layers.new(name='MapaUV')
_uv.uv.foreach_set('vector', [0.375, 0.0, 0.625, 0.0, 0.625, 0.25, 0.375, 0.25, 0.375, 0.25, 0.625, 0.25, 0.625, 0.5, 0.375, 0.5, 0.375, 0.5, 0.625, 0.5, 0.625, 0.75, 0.375, 0.75, 0.375, 0.75, 0.625, 0.75, 0.625, 1.0, 0.375, 1.0, 0.125, 0.5, 0.375, 0.5, 0.375, 0.75, 0.125, 0.75, 0.625, 0.5, 0.875, 0.5, 0.875, 0.75, 0.625, 0.75])
me_cubo_038.materials.append(mat_columnas)
me_cubo_038.use_remesh_fix_poles = True
me_cubo_038.use_remesh_preserve_attributes = False
me_cubo_038.use_mirror_vertex_groups = False
me_cubo_038.update()
me_cubo_039 = bpy.data.meshes.new('Cubo.039')
me_cubo_039.from_pydata([(-1.0, -1.0, -1.0), (-1.0, -1.0, 1.0), (-1.0, 1.0, -1.0), (-1.0, 1.0, 1.0), (1.0, -1.0, -1.0), (1.0, -1.0, 1.0), (1.0, 1.0, -1.0), (1.0, 1.0, 1.0)], [], [(0, 1, 3, 2), (2, 3, 7, 6), (6, 7, 5, 4), (4, 5, 1, 0), (2, 6, 4, 0), (7, 3, 1, 5)])
_uv = me_cubo_039.uv_layers.new(name='MapaUV')
_uv.uv.foreach_set('vector', [0.375, 0.0, 0.625, 0.0, 0.625, 0.25, 0.375, 0.25, 0.375, 0.25, 0.625, 0.25, 0.625, 0.5, 0.375, 0.5, 0.375, 0.5, 0.625, 0.5, 0.625, 0.75, 0.375, 0.75, 0.375, 0.75, 0.625, 0.75, 0.625, 1.0, 0.375, 1.0, 0.125, 0.5, 0.375, 0.5, 0.375, 0.75, 0.125, 0.75, 0.625, 0.5, 0.875, 0.5, 0.875, 0.75, 0.625, 0.75])
me_cubo_039.materials.append(mat_columnas)
me_cubo_039.use_remesh_fix_poles = True
me_cubo_039.use_remesh_preserve_attributes = False
me_cubo_039.use_mirror_vertex_groups = False
me_cubo_039.update()

# ---- objects
ob_cube = bpy.data.objects.new('Cube', me_cube)
ob_camera = bpy.data.objects.new('Camera', cam_camera)
ob_cube_001 = bpy.data.objects.new('Cube.001', me_cube_001)
ob_cube_002 = bpy.data.objects.new('Cube.002', me_cube_002)
ob_cube_003 = bpy.data.objects.new('Cube.003', me_cube_003)
ob_cube_004 = bpy.data.objects.new('Cube.004', me_cube_006)
ob_cubo = bpy.data.objects.new('Cubo', me_cubo)
ob_cubo_001 = bpy.data.objects.new('Cubo.001', me_cubo_001)
ob_cubo_002 = bpy.data.objects.new('Cubo.002', me_cubo_002)
ob_cubo_003 = bpy.data.objects.new('Cubo.003', me_cubo_003)
ob_cubo_004 = bpy.data.objects.new('Cubo.004', me_cubo_004)
ob_cubo_005 = bpy.data.objects.new('Cubo.005', me_cubo_005)
ob_cubo_006 = bpy.data.objects.new('Cubo.006', me_cubo_006)
ob_cubo_007 = bpy.data.objects.new('Cubo.007', me_cubo_007)
ob_cubo_008 = bpy.data.objects.new('Cubo.008', me_cubo_008)
ob_cubo_009 = bpy.data.objects.new('Cubo.009', me_cubo_009)
ob_cubo_010 = bpy.data.objects.new('Cubo.010', me_cubo_010)
ob_cubo_011 = bpy.data.objects.new('Cubo.011', me_cubo_011)
ob_cubo_012 = bpy.data.objects.new('Cubo.012', me_cubo_012)
ob_cubo_013 = bpy.data.objects.new('Cubo.013', me_cubo_013)
ob_cubo_014 = bpy.data.objects.new('Cubo.014', me_cubo_014)
ob_cubo_015 = bpy.data.objects.new('Cubo.015', me_cubo_015)
ob_cubo_017 = bpy.data.objects.new('Cubo.017', me_cubo_017)
ob_cubo_018 = bpy.data.objects.new('Cubo.018', me_cubo_018)
ob_cubo_019 = bpy.data.objects.new('Cubo.019', me_cubo_019)
ob_cubo_020 = bpy.data.objects.new('Cubo.020', me_cubo_020)
ob_cubo_016 = bpy.data.objects.new('Cubo.016', me_cubo_022)
ob_cubo_021 = bpy.data.objects.new('Cubo.021', me_cubo_023)
ob_cubo_022 = bpy.data.objects.new('Cubo.022', me_cubo_024)
ob_cubo_023 = bpy.data.objects.new('Cubo.023', me_cubo_025)
ob_cubo_024 = bpy.data.objects.new('Cubo.024', me_cubo_026)
ob_cubo_025 = bpy.data.objects.new('Cubo.025', me_cubo_027)
ob_cubo_026 = bpy.data.objects.new('Cubo.026', me_cubo_028)
ob_cubo_027 = bpy.data.objects.new('Cubo.027', me_cubo_029)
ob_cubo_028 = bpy.data.objects.new('Cubo.028', me_cubo_030)
ob_cubo_029 = bpy.data.objects.new('Cubo.029', me_cubo_031)
ob_camera_001 = bpy.data.objects.new('Camera.001', cam_camera_001)
ob_camera_002 = bpy.data.objects.new('Camera.002', cam_camera_002)
ob_foco = bpy.data.objects.new('Foco', light_foco)
ob_cubo_030 = bpy.data.objects.new('Cubo.030', me_cubo_016)
ob_cubo_031 = bpy.data.objects.new('Cubo.031', me_cubo_021)
ob_cubo_032 = bpy.data.objects.new('Cubo.032', me_cubo_032)
ob_cubo_033 = bpy.data.objects.new('Cubo.033', me_cubo_033)
ob_cubo_034 = bpy.data.objects.new('Cubo.034', me_cubo_034)
ob_cubo_035 = bpy.data.objects.new('Cubo.035', me_cubo_035)
ob_cubo_036 = bpy.data.objects.new('Cubo.036', me_cubo_036)
ob_cubo_037 = bpy.data.objects.new('Cubo.037', me_cubo_037)
ob_cubo_038 = bpy.data.objects.new('Cubo.038', me_cubo_038)
ob_cubo_039 = bpy.data.objects.new('Cubo.039', me_cubo_039)
ob_foco_001 = bpy.data.objects.new('Foco.001', light_foco_001)
ob_sol = bpy.data.objects.new('Sol', light_sol)

# ---- transforms, parenting, visibility, modifiers, constraints
ob_cube.location = (0.0, 0.0, 1.086)
ob_cube.scale = (7.979, 1.0, 1.0)
ob_cube.lock_rotations_4d = False
ob_cube.empty_display_type = 'ARROWS'
ob_cube.lineart.crease_threshold = 0.0
ob_camera.location = (24.82, -19.05, 15.37)
ob_camera.rotation_euler = (1.109, 0.0, 0.8149)
ob_camera.scale = (11.44, 11.44, 11.44)
ob_camera.lock_rotations_4d = False
ob_camera.empty_display_type = 'ARROWS'
ob_camera.color = (0.0, 0.0, 0.0, 0.0)
ob_camera.display_type = 'WIRE'
ob_camera.lineart.crease_threshold = 0.0
ob_cube_001.location = (0.0, 0.0, 3.044)
ob_cube_001.scale = (7.979, 1.0, 1.0)
ob_cube_001.lock_rotations_4d = False
ob_cube_001.empty_display_type = 'ARROWS'
ob_cube_001.lineart.crease_threshold = 0.0
ob_cube_002.location = (0.0, 0.0, 3.044)
ob_cube_002.scale = (7.979, 1.0, 1.0)
ob_cube_002.lock_rotations_4d = False
ob_cube_002.empty_display_type = 'ARROWS'
ob_cube_002.lineart.crease_threshold = 0.0
ob_cube_003.location = (0.0, -1.725, 3.044)
ob_cube_003.scale = (7.979, 0.7592, 1.0)
ob_cube_003.lock_rotations_4d = False
ob_cube_003.empty_display_type = 'ARROWS'
ob_cube_003.lineart.crease_threshold = 0.0
ob_cube_004.location = (0.0, -0.7612, 4.11)
ob_cube_004.scale = (7.979, 1.758, 0.07455)
ob_cube_004.lock_rotations_4d = False
ob_cube_004.empty_display_type = 'ARROWS'
ob_cube_004.lineart.crease_threshold = 0.0
ob_cubo.location = (-4.742, -1.211, 3.042)
ob_cubo.scale = (0.1192, 0.1199, 1.0)
ob_cubo.lineart.crease_threshold = 0.0
ob_cubo_001.location = (-1.629, -1.174, 3.042)
ob_cubo_001.scale = (0.1192, 0.1719, 1.0)
ob_cubo_001.lineart.crease_threshold = 0.0
ob_cubo_002.location = (1.648, -1.211, 3.042)
ob_cubo_002.scale = (0.1192, 0.1199, 1.0)
ob_cubo_002.lineart.crease_threshold = 0.0
ob_cubo_003.location = (4.805, -1.211, 3.042)
ob_cubo_003.scale = (0.1192, 0.1199, 1.0)
ob_cubo_003.lineart.crease_threshold = 0.0
ob_cubo_004.location = (-7.896, -1.122, 3.042)
ob_cubo_004.scale = (0.1192, 0.1199, 1.0)
ob_cubo_004.lineart.crease_threshold = 0.0
ob_cubo_005.location = (7.864, -1.117, 3.042)
ob_cubo_005.scale = (0.1192, 0.1199, 1.0)
ob_cubo_005.lineart.crease_threshold = 0.0
ob_cubo_006.location = (-4.742, -1.211, 1.075)
ob_cubo_006.scale = (0.1192, 0.1199, 1.0)
ob_cubo_006.lineart.crease_threshold = 0.0
ob_cubo_007.location = (-1.629, -1.174, 1.075)
ob_cubo_007.scale = (0.1192, 0.1719, 1.0)
ob_cubo_007.lineart.crease_threshold = 0.0
ob_cubo_008.location = (1.648, -1.211, 1.075)
ob_cubo_008.scale = (0.1192, 0.1199, 1.0)
ob_cubo_008.lineart.crease_threshold = 0.0
ob_cubo_009.location = (4.805, -1.211, 1.075)
ob_cubo_009.scale = (0.1192, 0.1199, 1.0)
ob_cubo_009.lineart.crease_threshold = 0.0
ob_cubo_010.location = (-7.896, -1.122, 1.075)
ob_cubo_010.scale = (0.1192, 0.1199, 1.0)
ob_cubo_010.lineart.crease_threshold = 0.0
ob_cubo_011.location = (7.864, -1.117, 1.075)
ob_cubo_011.scale = (0.1192, 0.1199, 1.0)
ob_cubo_011.lineart.crease_threshold = 0.0
ob_cubo_012.location = (-6.422, -1.122, 1.075)
ob_cubo_012.scale = (0.1192, 0.1199, 1.0)
ob_cubo_012.lineart.crease_threshold = 0.0
ob_cubo_013.location = (-3.184, -1.211, 1.075)
ob_cubo_013.scale = (0.1192, 0.1199, 1.0)
ob_cubo_013.lineart.crease_threshold = 0.0
ob_cubo_014.location = (-0.05258, -1.174, 1.075)
ob_cubo_014.scale = (0.1192, 0.1719, 1.0)
ob_cubo_014.lineart.crease_threshold = 0.0
ob_cubo_015.location = (3.182, -1.211, 1.075)
ob_cubo_015.scale = (0.1192, 0.1199, 1.0)
ob_cubo_015.lineart.crease_threshold = 0.0
ob_cubo_017.location = (-6.422, -1.122, 3.036)
ob_cubo_017.scale = (0.1192, 0.1199, 1.0)
ob_cubo_017.lineart.crease_threshold = 0.0
ob_cubo_018.location = (-3.184, -1.211, 3.036)
ob_cubo_018.scale = (0.1192, 0.1199, 1.0)
ob_cubo_018.lineart.crease_threshold = 0.0
ob_cubo_019.location = (-0.05258, -1.174, 3.036)
ob_cubo_019.scale = (0.1192, 0.1719, 1.0)
ob_cubo_019.lineart.crease_threshold = 0.0
ob_cubo_020.location = (3.182, -1.211, 3.036)
ob_cubo_020.scale = (0.1192, 0.1199, 1.0)
ob_cubo_020.lineart.crease_threshold = 0.0
ob_cubo_016.location = (-6.422, -1.59, 3.946)
ob_cubo_016.scale = (0.1192, 0.8223, 0.1016)
ob_cubo_016.lineart.crease_threshold = 0.0
ob_cubo_021.location = (-7.866, -1.59, 3.946)
ob_cubo_021.scale = (0.1192, 0.8223, 0.1016)
ob_cubo_021.lineart.crease_threshold = 0.0
ob_cubo_022.location = (-4.738, -1.59, 3.946)
ob_cubo_022.scale = (0.1192, 0.8223, 0.1016)
ob_cubo_022.lineart.crease_threshold = 0.0
ob_cubo_023.location = (-3.188, -1.59, 3.946)
ob_cubo_023.scale = (0.1192, 0.8223, 0.1016)
ob_cubo_023.lineart.crease_threshold = 0.0
ob_cubo_024.location = (3.184, -1.59, 3.946)
ob_cubo_024.scale = (0.1192, 0.8223, 0.1016)
ob_cubo_024.lineart.crease_threshold = 0.0
ob_cubo_025.location = (1.651, -1.59, 3.946)
ob_cubo_025.scale = (0.1192, 0.8223, 0.1016)
ob_cubo_025.lineart.crease_threshold = 0.0
ob_cubo_026.location = (-0.05576, -1.59, 3.946)
ob_cubo_026.scale = (0.1192, 0.8223, 0.1016)
ob_cubo_026.lineart.crease_threshold = 0.0
ob_cubo_027.location = (-1.641, -1.59, 3.946)
ob_cubo_027.scale = (0.1192, 0.8223, 0.1016)
ob_cubo_027.lineart.crease_threshold = 0.0
ob_cubo_028.location = (4.818, -1.59, 3.946)
ob_cubo_028.scale = (0.1192, 0.8223, 0.1016)
ob_cubo_028.lineart.crease_threshold = 0.0
ob_cubo_029.location = (7.854, -1.59, 3.946)
ob_cubo_029.scale = (0.1192, 0.8223, 0.1016)
ob_cubo_029.lineart.crease_threshold = 0.0
ob_camera_001.location = (6.589, -25.92, 13.62)
ob_camera_001.rotation_euler = (1.109, -0.0, 0.1866)
ob_camera_001.scale = (11.44, 11.44, 11.44)
ob_camera_001.lock_rotations_4d = False
ob_camera_001.empty_display_type = 'ARROWS'
ob_camera_001.color = (0.0, 0.0, 0.0, 0.0)
ob_camera_001.display_type = 'WIRE'
ob_camera_001.lineart.crease_threshold = 0.0
ob_camera_002.location = (-13.44, -22.68, 13.07)
ob_camera_002.rotation_euler = (1.109, -0.0, -0.459)
ob_camera_002.scale = (11.44, 11.44, 11.44)
ob_camera_002.lock_rotations_4d = False
ob_camera_002.empty_display_type = 'ARROWS'
ob_camera_002.color = (0.0, 0.0, 0.0, 0.0)
ob_camera_002.display_type = 'WIRE'
ob_camera_002.lineart.crease_threshold = 0.0
ob_foco.location = (7.907, -1.693, 3.955)
ob_foco.rotation_euler = (-6.283, 1.057, 0.0)
ob_foco.scale = (0.07664, 0.1887, 0.04089)
ob_foco.lineart.crease_threshold = 0.0
ob_cubo_030.location = (-6.422, -1.59, 1.968)
ob_cubo_030.scale = (0.1192, 0.8223, 0.1016)
ob_cubo_030.lineart.crease_threshold = 0.0
ob_cubo_031.location = (-7.866, -1.59, 1.968)
ob_cubo_031.scale = (0.1192, 0.8223, 0.1016)
ob_cubo_031.lineart.crease_threshold = 0.0
ob_cubo_032.location = (-4.738, -1.59, 1.968)
ob_cubo_032.scale = (0.1192, 0.8223, 0.1016)
ob_cubo_032.lineart.crease_threshold = 0.0
ob_cubo_033.location = (-3.188, -1.59, 1.968)
ob_cubo_033.scale = (0.1192, 0.8223, 0.1016)
ob_cubo_033.lineart.crease_threshold = 0.0
ob_cubo_034.location = (3.184, -1.59, 1.968)
ob_cubo_034.scale = (0.1192, 0.8223, 0.1016)
ob_cubo_034.lineart.crease_threshold = 0.0
ob_cubo_035.location = (1.651, -1.59, 1.968)
ob_cubo_035.scale = (0.1192, 0.8223, 0.1016)
ob_cubo_035.lineart.crease_threshold = 0.0
ob_cubo_036.location = (-0.05576, -1.59, 1.968)
ob_cubo_036.scale = (0.1192, 0.8223, 0.1016)
ob_cubo_036.lineart.crease_threshold = 0.0
ob_cubo_037.location = (-1.641, -1.59, 1.968)
ob_cubo_037.scale = (0.1192, 0.8223, 0.1016)
ob_cubo_037.lineart.crease_threshold = 0.0
ob_cubo_038.location = (4.818, -1.59, 1.968)
ob_cubo_038.scale = (0.1192, 0.8223, 0.1016)
ob_cubo_038.lineart.crease_threshold = 0.0
ob_cubo_039.location = (7.854, -1.59, 1.968)
ob_cubo_039.scale = (0.1192, 0.8223, 0.1016)
ob_cubo_039.lineart.crease_threshold = 0.0
ob_foco_001.location = (7.604, -1.693, 1.979)
ob_foco_001.rotation_euler = (-6.054, 0.9003, 0.1625)
ob_foco_001.scale = (0.07664, 0.1887, 0.04089)
ob_foco_001.lineart.crease_threshold = 0.0
ob_sol.location = (8.932, -4.85, 4.781)
ob_sol.rotation_euler = (-0.4192, 1.448, -0.9682)
ob_sol.lineart.crease_threshold = 0.0

# ---- collection membership
col_collection.objects.link(ob_cube)
col_collection.objects.link(ob_camera)
col_collection.objects.link(ob_cube_001)
col_collection.objects.link(ob_cube_002)
col_collection.objects.link(ob_cube_003)
col_collection.objects.link(ob_cube_004)
col_collection.objects.link(ob_cubo)
col_collection.objects.link(ob_cubo_001)
col_collection.objects.link(ob_cubo_002)
col_collection.objects.link(ob_cubo_003)
col_collection.objects.link(ob_cubo_004)
col_collection.objects.link(ob_cubo_005)
col_collection.objects.link(ob_cubo_006)
col_collection.objects.link(ob_cubo_007)
col_collection.objects.link(ob_cubo_008)
col_collection.objects.link(ob_cubo_009)
col_collection.objects.link(ob_cubo_010)
col_collection.objects.link(ob_cubo_011)
col_collection.objects.link(ob_cubo_012)
col_collection.objects.link(ob_cubo_013)
col_collection.objects.link(ob_cubo_014)
col_collection.objects.link(ob_cubo_015)
col_collection.objects.link(ob_cubo_017)
col_collection.objects.link(ob_cubo_018)
col_collection.objects.link(ob_cubo_019)
col_collection.objects.link(ob_cubo_020)
col_collection.objects.link(ob_cubo_016)
col_collection.objects.link(ob_cubo_021)
col_collection.objects.link(ob_cubo_022)
col_collection.objects.link(ob_cubo_023)
col_collection.objects.link(ob_cubo_024)
col_collection.objects.link(ob_cubo_025)
col_collection.objects.link(ob_cubo_026)
col_collection.objects.link(ob_cubo_027)
col_collection.objects.link(ob_cubo_028)
col_collection.objects.link(ob_cubo_029)
col_collection.objects.link(ob_camera_001)
col_collection.objects.link(ob_camera_002)
col_collection.objects.link(ob_foco)
col_collection.objects.link(ob_cubo_030)
col_collection.objects.link(ob_cubo_031)
col_collection.objects.link(ob_cubo_032)
col_collection.objects.link(ob_cubo_033)
col_collection.objects.link(ob_cubo_034)
col_collection.objects.link(ob_cubo_035)
col_collection.objects.link(ob_cubo_036)
col_collection.objects.link(ob_cubo_037)
col_collection.objects.link(ob_cubo_038)
col_collection.objects.link(ob_cubo_039)
col_collection.objects.link(ob_foco_001)
col_collection.objects.link(ob_sol)

# ---- scene / render settings (as saved in the file)
scene.camera = ob_camera_001
scene.frame_start = 1; scene.frame_end = 250; scene.frame_set(1)
scene.render.engine = 'BLENDER_EEVEE_NEXT'
scene.cycles.use_denoising = False
scene.cycles.samples = 128
scene.cycles.sampling_pattern = 'TABULATED_SOBOL'
scene.cycles.use_adaptive_sampling = False
scene.cycles.use_light_tree = False
scene.view_settings.view_transform = 'Filmic'
bpy.context.view_layer.update()
